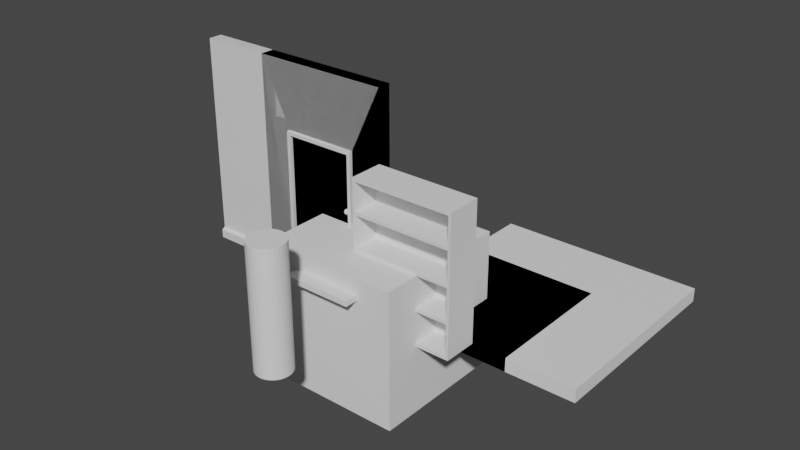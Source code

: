# Source: prototypes.blend  (saved by Blender 2.82.7; exported with 4.5.12 LTS)
import bpy
from mathutils import Matrix  # noqa: F401  (used for matrix-valued properties, if any)

bpy.ops.wm.read_factory_settings(use_empty=True)
scene = bpy.context.scene
scene.name = 'Scene'

# ---- collections
col_collection = bpy.data.collections.new('Collection'); scene.collection.children.link(col_collection)

# ---- materials (node trees are filled in below, after node groups)
mat_material = bpy.data.materials.new('Material')
mat_material.alpha_threshold = 0.0
mat_material.use_transparent_shadow = False
mat_material.line_color = (0.0, 0.0, 0.0, 1.0)
mat_material_001 = bpy.data.materials.new('Material.001')
mat_material_001.alpha_threshold = 0.0
mat_material_001.use_transparent_shadow = False
mat_material_001.line_color = (0.0, 0.0, 0.0, 1.0)
mat_material_002 = bpy.data.materials.new('Material.002')
mat_material_002.alpha_threshold = 0.0
mat_material_002.use_transparent_shadow = False
mat_material_002.line_color = (0.0, 0.0, 0.0, 1.0)

# ---- material node trees
mat_material.use_nodes = True; mat_material.node_tree.nodes.clear()
_N = mat_material.node_tree.nodes; _L = mat_material.node_tree.links
n0 = _N.new('ShaderNodeOutputMaterial'); n0.name = 'Material Output'; n0.location = (300, 300)
n1 = _N.new('ShaderNodeBsdfPrincipled'); n1.name = 'Principled BSDF'; n1.location = (10, 300)
n1.distribution = 'GGX'
n1.subsurface_method = 'BURLEY'
n1.inputs[2].default_value = 0.4
n1.inputs[3].default_value = 1.45
n1.inputs[27].default_value = (0.0, 0.0, 0.0, 1.0)
n1.inputs[28].default_value = 1.0
_L.new(n1.outputs[0], n0.inputs[0])
n0.is_active_output = True
mat_material_001.use_nodes = True; mat_material_001.node_tree.nodes.clear()
_N = mat_material_001.node_tree.nodes; _L = mat_material_001.node_tree.links
n0 = _N.new('ShaderNodeOutputMaterial'); n0.name = 'Material Output'; n0.location = (300, 300)
n1 = _N.new('ShaderNodeBsdfPrincipled'); n1.name = 'Principled BSDF'; n1.location = (10, 300)
n1.distribution = 'GGX'
n1.subsurface_method = 'BURLEY'
n1.inputs[2].default_value = 0.4
n1.inputs[3].default_value = 1.45
n1.inputs[27].default_value = (0.0, 0.0, 0.0, 1.0)
n1.inputs[28].default_value = 1.0
_L.new(n1.outputs[0], n0.inputs[0])
n0.is_active_output = True
mat_material_002.use_nodes = True; mat_material_002.node_tree.nodes.clear()
_N = mat_material_002.node_tree.nodes; _L = mat_material_002.node_tree.links
n0 = _N.new('ShaderNodeOutputMaterial'); n0.name = 'Material Output'; n0.location = (300, 300)
n1 = _N.new('ShaderNodeBsdfPrincipled'); n1.name = 'Principled BSDF'; n1.location = (10, 300)
n1.distribution = 'GGX'
n1.subsurface_method = 'BURLEY'
n1.inputs[2].default_value = 0.4
n1.inputs[3].default_value = 1.45
n1.inputs[27].default_value = (0.0, 0.0, 0.0, 1.0)
n1.inputs[28].default_value = 1.0
_L.new(n1.outputs[0], n0.inputs[0])
n0.is_active_output = True

# ---- world
world_world = bpy.data.worlds.new('World'); scene.world = world_world
world_world.use_nodes = True; world_world.node_tree.nodes.clear()
_N = world_world.node_tree.nodes; _L = world_world.node_tree.links
n0 = _N.new('ShaderNodeOutputWorld'); n0.name = 'World Output'; n0.location = (300, 300)
n1 = _N.new('ShaderNodeBackground'); n1.name = 'Background'; n1.location = (10, 300)
n1.inputs[0].default_value = (0.05088, 0.05088, 0.05088, 1.0)
_L.new(n1.outputs[0], n0.inputs[0])
n0.is_active_output = True
world_world.color = (0.05088, 0.05088, 0.05088)
world_world.use_sun_shadow = False
world_world.sun_shadow_jitter_overblur = 0.0

# ---- meshes
me_cube = bpy.data.meshes.new('Cube')
me_cube.from_pydata([(0.0, 0.2, 3.0), (0.0, 0.25, 0.0), (0.0, 0.0, 3.0), (0.0, -0.05, 0.0), (-3.0, 0.2, 3.0), (-3.0, 0.25, 0.0), (-3.0, 0.0, 3.0), (-3.0, -0.05, 0.0), (0.0, 0.2, 0.15), (-3.0, 0.0, 0.15), (0.0, 0.0, 0.15), (-3.0, 0.2, 0.15), (0.0, 0.25, 0.12), (0.0, -0.05, 0.12), (-3.0, 0.25, 0.12), (-3.0, -0.05, 0.12)], [], [(0, 4, 6, 2), (10, 2, 6, 9), (9, 6, 4, 11), (5, 1, 3, 7), (8, 0, 2, 10), (11, 4, 0, 8), (14, 11, 8, 12), (12, 8, 10, 13), (15, 9, 11, 14), (13, 10, 9, 15), (3, 13, 15, 7), (7, 15, 14, 5), (1, 12, 13, 3), (5, 14, 12, 1)])
_uv = me_cube.uv_layers.new(name='UVMap')
_uv.uv.foreach_set('vector', [0.625, 0.5, 0.875, 0.5, 0.875, 0.75, 0.625, 0.75, 0.375, 0.75, 0.625, 0.75, 0.625, 1.0, 0.375, 1.0, 0.375, 0.0, 0.625, 0.0, 0.625, 0.25, 0.375, 0.25, 0.125, 0.5, 0.375, 0.5, 0.375, 0.75, 0.125, 0.75, 0.375, 0.5, 0.625, 0.5, 0.625, 0.75, 0.375, 0.75, 0.375, 0.25, 0.625, 0.25, 0.625, 0.5, 0.375, 0.5, 0.375, 0.25, 0.375, 0.25, 0.375, 0.5, 0.375, 0.5, 0.375, 0.5, 0.375, 0.5, 0.375, 0.75, 0.375, 0.75, 0.375, 0.0, 0.375, 0.0, 0.375, 0.25, 0.375, 0.25, 0.375, 0.75, 0.375, 0.75, 0.375, 1.0, 0.375, 1.0, 0.375, 0.75, 0.375, 0.75, 0.375, 1.0, 0.375, 1.0, 0.375, 0.0, 0.375, 0.0, 0.375, 0.25, 0.375, 0.25, 0.375, 0.5, 0.375, 0.5, 0.375, 0.75, 0.375, 0.75, 0.375, 0.25, 0.375, 0.25, 0.375, 0.5, 0.375, 0.5])
me_cube.materials.append(mat_material)
me_cube.use_remesh_preserve_volume = False
me_cube.use_remesh_preserve_attributes = False
me_cube.use_mirror_vertex_groups = False
me_cube.update()
me_cube_001 = bpy.data.meshes.new('Cube.001')
me_cube_001.from_pydata([(0.0, 0.0, -0.2), (0.0, 0.0, 0.0), (0.0, 2.0, -0.2), (0.0, 2.0, 0.0), (2.0, 0.0, -0.2), (2.0, 0.0, 0.0), (2.0, 2.0, -0.2), (2.0, 2.0, 0.0)], [], [(0, 1, 3, 2), (2, 3, 7, 6), (6, 7, 5, 4), (4, 5, 1, 0), (2, 6, 4, 0), (7, 3, 1, 5)])
_uv = me_cube_001.uv_layers.new(name='UVMap')
_uv.uv.foreach_set('vector', [0.375, 0.0, 0.625, 0.0, 0.625, 0.25, 0.375, 0.25, 0.375, 0.25, 0.625, 0.25, 0.625, 0.5, 0.375, 0.5, 0.375, 0.5, 0.625, 0.5, 0.625, 0.75, 0.375, 0.75, 0.375, 0.75, 0.625, 0.75, 0.625, 1.0, 0.375, 1.0, 0.125, 0.5, 0.375, 0.5, 0.375, 0.75, 0.125, 0.75, 0.625, 0.5, 0.875, 0.5, 0.875, 0.75, 0.625, 0.75])
me_cube_001.use_remesh_fix_poles = True
me_cube_001.use_remesh_preserve_attributes = False
me_cube_001.use_mirror_vertex_groups = False
me_cube_001.update()
me_cube_002 = bpy.data.meshes.new('Cube.002')
me_cube_002.from_pydata([(0.0, 0.0, -0.2), (0.0, 0.0, 0.0), (0.0, 3.0, -0.2), (0.0, 3.0, 0.0), (3.0, 0.0, -0.2), (3.0, 0.0, 0.0), (3.0, 3.0, -0.2), (3.0, 3.0, 0.0)], [], [(0, 1, 3, 2), (2, 3, 7, 6), (6, 7, 5, 4), (4, 5, 1, 0), (2, 6, 4, 0), (7, 3, 1, 5)])
_uv = me_cube_002.uv_layers.new(name='UVMap')
_uv.uv.foreach_set('vector', [0.375, 0.0, 0.625, 0.0, 0.625, 0.25, 0.375, 0.25, 0.375, 0.25, 0.625, 0.25, 0.625, 0.5, 0.375, 0.5, 0.375, 0.5, 0.625, 0.5, 0.625, 0.75, 0.375, 0.75, 0.375, 0.75, 0.625, 0.75, 0.625, 1.0, 0.375, 1.0, 0.125, 0.5, 0.375, 0.5, 0.375, 0.75, 0.125, 0.75, 0.625, 0.5, 0.875, 0.5, 0.875, 0.75, 0.625, 0.75])
me_cube_002.use_remesh_fix_poles = True
me_cube_002.use_remesh_preserve_attributes = False
me_cube_002.use_mirror_vertex_groups = False
me_cube_002.update()
me_cube_003 = bpy.data.meshes.new('Cube.003')
me_cube_003.from_pydata([(0.0, 0.2, 3.0), (0.0, 0.25, 0.0), (0.0, 0.0, 3.0), (0.0, -0.05, 0.0), (-2.0, 0.2, 3.0), (-2.0, 0.25, 0.0), (-2.0, 0.0, 3.0), (-2.0, -0.05, 0.0), (0.0, 0.2, 0.15), (-2.0, 0.0, 0.15), (0.0, 0.0, 0.15), (-2.0, 0.2, 0.15), (0.0, 0.25, 0.12), (0.0, -0.05, 0.12), (-2.0, 0.25, 0.12), (-2.0, -0.05, 0.12)], [], [(0, 4, 6, 2), (10, 2, 6, 9), (9, 6, 4, 11), (5, 1, 3, 7), (8, 0, 2, 10), (11, 4, 0, 8), (14, 11, 8, 12), (12, 8, 10, 13), (15, 9, 11, 14), (13, 10, 9, 15), (3, 13, 15, 7), (7, 15, 14, 5), (1, 12, 13, 3), (5, 14, 12, 1)])
_uv = me_cube_003.uv_layers.new(name='UVMap')
_uv.uv.foreach_set('vector', [0.625, 0.5, 0.875, 0.5, 0.875, 0.75, 0.625, 0.75, 0.375, 0.75, 0.625, 0.75, 0.625, 1.0, 0.375, 1.0, 0.375, 0.0, 0.625, 0.0, 0.625, 0.25, 0.375, 0.25, 0.125, 0.5, 0.375, 0.5, 0.375, 0.75, 0.125, 0.75, 0.375, 0.5, 0.625, 0.5, 0.625, 0.75, 0.375, 0.75, 0.375, 0.25, 0.625, 0.25, 0.625, 0.5, 0.375, 0.5, 0.375, 0.25, 0.375, 0.25, 0.375, 0.5, 0.375, 0.5, 0.375, 0.5, 0.375, 0.5, 0.375, 0.75, 0.375, 0.75, 0.375, 0.0, 0.375, 0.0, 0.375, 0.25, 0.375, 0.25, 0.375, 0.75, 0.375, 0.75, 0.375, 1.0, 0.375, 1.0, 0.375, 0.75, 0.375, 0.75, 0.375, 1.0, 0.375, 1.0, 0.375, 0.0, 0.375, 0.0, 0.375, 0.25, 0.375, 0.25, 0.375, 0.5, 0.375, 0.5, 0.375, 0.75, 0.375, 0.75, 0.375, 0.25, 0.375, 0.25, 0.375, 0.5, 0.375, 0.5])
me_cube_003.materials.append(mat_material_001)
me_cube_003.use_remesh_preserve_volume = False
me_cube_003.use_remesh_preserve_attributes = False
me_cube_003.use_mirror_vertex_groups = False
me_cube_003.update()
me_cube_004 = bpy.data.meshes.new('Cube.004')
me_cube_004.from_pydata([(0.0, 0.25, 0.0), (0.0, 0.0, 3.0), (0.0, -0.05, 0.0), (-2.0, 0.2, 3.0), (-2.0, 0.25, 0.0), (-2.0, 0.0, 3.0), (-2.0, -0.05, 0.0), (0.0, 0.2, 3.0), (-1.5, 0.25, 0.0), (-1.55, 0.2, 2.05), (-0.45, 0.2, 2.05), (-0.45, 0.0, 2.05), (-1.55, -7.451e-09, 2.05), (-0.5, -0.05, 2.0), (-1.5, -0.05, 2.0), (-0.45, -0.05, 2.05), (-1.55, -0.05, 2.05), (-0.5, 0.25, 0.0), (-1.5, 0.25, 2.0), (-0.5, 0.25, 2.0), (-1.55, 0.25, 2.05), (-0.45, 0.25, 2.05), (0.0, 0.2, 0.15), (0.0, 0.0, 0.15), (-0.45, 0.2, 0.15), (-0.45, 0.0, 0.15), (-0.5, -0.05, 0.0), (-0.45, 0.25, 0.12), (-2.0, 0.2, 0.15), (-2.0, 0.0, 0.15), (-1.55, -7.451e-09, 0.15), (-1.55, 0.2, 0.15), (-1.5, -0.05, 0.0), (-1.55, -0.05, 0.12), (-1.55, 0.25, 0.12), (0.0, 0.25, 0.12), (0.0, -0.05, 0.12), (-0.45, -0.05, 0.12), (-2.0, 0.25, 0.12), (-2.0, -0.05, 0.12)], [], [(17, 0, 2, 26), (32, 8, 18, 14), (7, 3, 5, 1), (26, 13, 19, 17), (24, 10, 7, 22), (22, 7, 1, 23), (29, 5, 3, 28), (30, 12, 5, 29), (28, 3, 9, 31), (4, 8, 32, 6), (31, 9, 20, 34), (23, 1, 11, 25), (3, 7, 10, 9), (1, 5, 12, 11), (15, 16, 14, 13), (37, 15, 13, 26), (32, 14, 16, 33), (11, 12, 16, 15), (25, 11, 15, 37), (20, 21, 19, 18), (34, 20, 18, 8), (17, 19, 21, 27), (9, 10, 21, 20), (10, 24, 27, 21), (36, 23, 25, 37), (35, 22, 23, 36), (27, 24, 22, 35), (12, 30, 33, 16), (38, 28, 31, 34), (33, 30, 29, 39), (39, 29, 28, 38), (19, 13, 14, 18), (17, 27, 35, 0), (0, 35, 36, 2), (2, 36, 37, 26), (6, 39, 38, 4), (32, 33, 39, 6), (4, 38, 34, 8)])
_uv = me_cube_004.uv_layers.new(name='UVMap')
_uv.uv.foreach_set('vector', [0.3125, 0.5, 0.375, 0.5, 0.375, 0.75, 0.3125, 0.75, 0.375, 0.9375, 0.1875, 0.5, 0.5515, 0.3125, 0.5515, 0.9375, 0.625, 0.5, 0.875, 0.5, 0.875, 0.75, 0.625, 0.75, 0.375, 0.8125, 0.5515, 0.8125, 0.5515, 0.4375, 0.3125, 0.5, 0.375, 0.4375, 0.5515, 0.4375, 0.625, 0.5, 0.375, 0.5, 0.375, 0.5, 0.625, 0.5, 0.625, 0.75, 0.375, 0.75, 0.375, 0.0, 0.625, 0.0, 0.625, 0.25, 0.375, 0.25, 0.375, 0.9375, 0.5515, 0.9375, 0.625, 1.0, 0.375, 1.0, 0.375, 0.25, 0.625, 0.25, 0.5515, 0.3125, 0.375, 0.3125, 0.125, 0.5, 0.1875, 0.5, 0.1875, 0.75, 0.125, 0.75, 0.375, 0.3125, 0.5515, 0.3125, 0.5515, 0.3125, 0.375, 0.3125, 0.375, 0.75, 0.625, 0.75, 0.5515, 0.8125, 0.375, 0.8125, 0.625, 0.25, 0.625, 0.5, 0.5515, 0.4375, 0.5515, 0.3125, 0.625, 0.75, 0.625, 1.0, 0.5515, 0.9375, 0.5515, 0.8125, 0.5515, 0.8125, 0.5515, 0.9375, 0.5515, 0.9375, 0.5515, 0.8125, 0.375, 0.8125, 0.5515, 0.8125, 0.5515, 0.8125, 0.375, 0.8125, 0.375, 0.9375, 0.5515, 0.9375, 0.5515, 0.9375, 0.375, 0.9375, 0.5515, 0.8125, 0.5515, 0.9375, 0.5515, 0.9375, 0.5515, 0.8125, 0.375, 0.8125, 0.5515, 0.8125, 0.5515, 0.8125, 0.375, 0.8125, 0.5515, 0.3125, 0.5515, 0.4375, 0.5515, 0.4375, 0.5515, 0.3125, 0.375, 0.3125, 0.5515, 0.3125, 0.5515, 0.3125, 0.375, 0.3125, 0.375, 0.4375, 0.5515, 0.4375, 0.5515, 0.4375, 0.375, 0.4375, 0.5515, 0.3125, 0.5515, 0.4375, 0.5515, 0.4375, 0.5515, 0.3125, 0.5515, 0.4375, 0.375, 0.4375, 0.375, 0.4375, 0.5515, 0.4375, 0.375, 0.75, 0.375, 0.75, 0.375, 0.8125, 0.375, 0.8125, 0.375, 0.5, 0.375, 0.5, 0.375, 0.75, 0.375, 0.75, 0.375, 0.4375, 0.375, 0.4375, 0.375, 0.5, 0.375, 0.5, 0.5515, 0.9375, 0.375, 0.9375, 0.375, 0.9375, 0.5515, 0.9375, 0.375, 0.25, 0.375, 0.25, 0.375, 0.3125, 0.375, 0.3125, 0.375, 0.9375, 0.375, 0.9375, 0.375, 1.0, 0.375, 1.0, 0.375, 0.0, 0.375, 0.0, 0.375, 0.25, 0.375, 0.25, 0.5515, 0.4375, 0.5515, 0.8125, 0.5515, 0.9375, 0.5515, 0.3125, 0.375, 0.4375, 0.375, 0.4375, 0.375, 0.5, 0.375, 0.5, 0.375, 0.5, 0.375, 0.5, 0.375, 0.75, 0.375, 0.75, 0.375, 0.75, 0.375, 0.75, 0.375, 0.8125, 0.375, 0.8125, 0.375, 0.0, 0.375, 0.0, 0.375, 0.25, 0.375, 0.25, 0.375, 0.9375, 0.375, 0.9375, 0.375, 1.0, 0.375, 1.0, 0.375, 0.25, 0.375, 0.25, 0.375, 0.3125, 0.375, 0.3125])
me_cube_004.materials.append(mat_material_002)
me_cube_004.use_remesh_preserve_volume = False
me_cube_004.use_remesh_preserve_attributes = False
me_cube_004.use_mirror_vertex_groups = False
me_cube_004.update()
me_cube_005 = bpy.data.meshes.new('Cube.005')
me_cube_005.from_pydata([(0.0, -0.5, 0.0), (0.0, -0.5, 2.0), (0.0, 0.0, 0.0), (0.0, 0.0, 2.0), (1.5, -0.5, 0.0), (1.5, -0.5, 2.0), (1.5, 0.0, 0.0), (1.5, 0.0, 2.0), (1.463, 0.0, 0.0), (0.0375, 0.0, 0.0), (0.0375, 0.0, 2.0), (1.462, 0.0, 2.0), (0.0375, -0.5, 0.0), (1.462, -0.5, 0.0), (1.463, -0.5, 2.0), (0.0375, -0.5, 2.0), (1.463, -0.5, 1.95), (1.463, -0.5, 1.5), (1.463, -0.5, 1.05), (1.463, -0.5, 1.0), (1.463, -0.5, 0.55), (1.463, -0.5, 0.5), (1.462, -0.5, 0.05), (0.0375, -0.5, 1.95), (0.0375, -0.5, 1.5), (0.0375, -0.5, 1.05), (0.0375, -0.5, 1.0), (0.0375, -0.5, 0.55), (0.0375, -0.5, 0.5), (0.0375, -0.5, 0.05), (0.0375, 0.0, 1.95), (0.0375, 0.0, 0.05), (1.462, 0.0, 1.95), (1.463, 0.0, 0.05), (1.463, -0.5, 1.55), (0.0375, -0.5, 1.55), (1.463, -0.125, 1.5), (1.463, -0.125, 1.05), (1.463, -0.125, 1.0), (1.463, -0.125, 0.55), (1.463, -0.125, 0.5), (1.462, -0.125, 0.05), (0.0375, -0.125, 1.5), (0.0375, -0.125, 1.05), (0.0375, -0.125, 1.0), (0.0375, -0.125, 0.55), (0.0375, -0.125, 0.5), (0.0375, -0.125, 0.05), (1.463, -0.125, 1.95), (0.0375, -0.125, 1.95), (1.463, -0.125, 1.55), (0.0375, -0.125, 1.55)], [], [(4, 5, 14, 16, 34, 17, 18, 19, 20, 21, 22, 13), (8, 6, 4, 13), (10, 3, 1, 15), (7, 11, 14, 5), (11, 10, 15, 14), (2, 9, 12, 0), (9, 8, 13, 12), (16, 14, 15, 23), (30, 10, 11, 32), (9, 31, 33, 8), (2, 3, 10, 30, 31, 9), (13, 22, 29, 12), (16, 23, 49, 48), (21, 20, 27, 28), (26, 27, 45, 44), (19, 18, 25, 26), (17, 24, 42, 36), (18, 17, 36, 37), (6, 7, 5, 4), (12, 29, 28, 27, 26, 25, 24, 35, 23, 15, 1, 0), (33, 32, 11, 7, 6, 8), (0, 1, 3, 2), (31, 30, 32, 33), (17, 34, 35, 24), (41, 40, 46, 47), (39, 38, 44, 45), (37, 36, 42, 43), (50, 48, 49, 51), (20, 19, 38, 39), (29, 22, 41, 47), (28, 29, 47, 46), (22, 21, 40, 41), (21, 28, 46, 40), (34, 16, 48, 50), (27, 20, 39, 45), (23, 35, 51, 49), (19, 26, 44, 38), (35, 34, 50, 51), (24, 25, 43, 42), (25, 18, 37, 43)])
_uv = me_cube_005.uv_layers.new(name='UVMap')
_uv.uv.foreach_set('vector', [0.375, 0.75, 0.625, 0.75, 0.625, 0.75, 0.625, 0.75, 0.5625, 0.75, 0.5625, 0.75, 0.5, 0.75, 0.5, 0.75, 0.4375, 0.75, 0.4375, 0.75, 0.375, 0.75, 0.375, 0.75, 0.375, 0.5, 0.375, 0.5, 0.375, 0.75, 0.375, 0.75, 0.7867, 0.5, 0.875, 0.5, 0.875, 0.75, 0.7867, 0.75, 0.625, 0.5, 0.625, 0.5, 0.625, 0.75, 0.625, 0.75, 0.625, 0.5, 0.7867, 0.5, 0.7867, 0.75, 0.625, 0.75, 0.125, 0.5, 0.2133, 0.5, 0.2133, 0.75, 0.125, 0.75, 0.2133, 0.5, 0.375, 0.5, 0.375, 0.75, 0.2133, 0.75, 0.625, 0.75, 0.625, 0.75, 0.625, 0.9117, 0.625, 0.9117, 0.625, 0.3383, 0.625, 0.3383, 0.625, 0.5, 0.625, 0.5, 0.375, 0.3383, 0.375, 0.3383, 0.375, 0.5, 0.375, 0.5, 0.375, 0.25, 0.625, 0.25, 0.625, 0.3383, 0.625, 0.3383, 0.375, 0.3383, 0.375, 0.3383, 0.375, 0.75, 0.375, 0.75, 0.375, 0.9117, 0.375, 0.9117, 0.625, 0.75, 0.625, 0.9117, 0.625, 0.9117, 0.625, 0.75, 0.4375, 0.75, 0.4375, 0.75, 0.4375, 0.9117, 0.4375, 0.9117, 0.5, 0.9117, 0.4375, 0.9117, 0.4375, 0.9117, 0.5, 0.9117, 0.5, 0.75, 0.5, 0.75, 0.5, 0.9117, 0.5, 0.9117, 0.5625, 0.75, 0.5625, 0.9117, 0.5625, 0.9117, 0.5625, 0.75, 0.5, 0.75, 0.5625, 0.75, 0.5625, 0.75, 0.5, 0.75, 0.375, 0.5, 0.625, 0.5, 0.625, 0.75, 0.375, 0.75, 0.375, 0.9117, 0.375, 0.9117, 0.4375, 0.9117, 0.4375, 0.9117, 0.5, 0.9117, 0.5, 0.9117, 0.5625, 0.9117, 0.5625, 0.9117, 0.625, 0.9117, 0.625, 0.9117, 0.625, 1.0, 0.375, 1.0, 0.375, 0.5, 0.625, 0.5, 0.625, 0.5, 0.625, 0.5, 0.375, 0.5, 0.375, 0.5, 0.375, 0.0, 0.625, 0.0, 0.625, 0.25, 0.375, 0.25, 0.375, 0.3383, 0.625, 0.3383, 0.625, 0.5, 0.375, 0.5, 0.5625, 0.75, 0.5625, 0.75, 0.5625, 0.9117, 0.5625, 0.9117, 0.375, 0.75, 0.4375, 0.75, 0.4375, 0.9117, 0.375, 0.9117, 0.4375, 0.75, 0.5, 0.75, 0.5, 0.9117, 0.4375, 0.9117, 0.5, 0.75, 0.5625, 0.75, 0.5625, 0.9117, 0.5, 0.9117, 0.5625, 0.75, 0.625, 0.75, 0.625, 0.9117, 0.5625, 0.9117, 0.4375, 0.75, 0.5, 0.75, 0.5, 0.75, 0.4375, 0.75, 0.375, 0.9117, 0.375, 0.75, 0.375, 0.75, 0.375, 0.9117, 0.4375, 0.9117, 0.375, 0.9117, 0.375, 0.9117, 0.4375, 0.9117, 0.375, 0.75, 0.4375, 0.75, 0.4375, 0.75, 0.375, 0.75, 0.4375, 0.75, 0.4375, 0.9117, 0.4375, 0.9117, 0.4375, 0.75, 0.5625, 0.75, 0.625, 0.75, 0.625, 0.75, 0.5625, 0.75, 0.4375, 0.9117, 0.4375, 0.75, 0.4375, 0.75, 0.4375, 0.9117, 0.625, 0.9117, 0.5625, 0.9117, 0.5625, 0.9117, 0.625, 0.9117, 0.5, 0.75, 0.5, 0.9117, 0.5, 0.9117, 0.5, 0.75, 0.5625, 0.9117, 0.5625, 0.75, 0.5625, 0.75, 0.5625, 0.9117, 0.5625, 0.9117, 0.5, 0.9117, 0.5, 0.9117, 0.5625, 0.9117, 0.5, 0.9117, 0.5, 0.75, 0.5, 0.75, 0.5, 0.9117])
me_cube_005.use_remesh_fix_poles = True
me_cube_005.use_remesh_preserve_attributes = False
me_cube_005.use_mirror_vertex_groups = False
me_cube_005.update()
me_cylinder = bpy.data.meshes.new('Cylinder')
me_cylinder.from_pydata([(0.0, 1.0, 0.0), (0.0, 1.0, 2.0), (0.1951, 0.9808, 0.0), (0.1951, 0.9808, 2.0), (0.3827, 0.9239, 0.0), (0.3827, 0.9239, 2.0), (0.5556, 0.8315, 0.0), (0.5556, 0.8315, 2.0), (0.7071, 0.7071, 0.0), (0.7071, 0.7071, 2.0), (0.8315, 0.5556, 0.0), (0.8315, 0.5556, 2.0), (0.9239, 0.3827, 0.0), (0.9239, 0.3827, 2.0), (0.9808, 0.1951, 0.0), (0.9808, 0.1951, 2.0), (1.0, 7.55e-08, 0.0), (1.0, 7.55e-08, 2.0), (0.9808, -0.1951, 0.0), (0.9808, -0.1951, 2.0), (0.9239, -0.3827, 0.0), (0.9239, -0.3827, 2.0), (0.8315, -0.5556, 0.0), (0.8315, -0.5556, 2.0), (0.7071, -0.7071, 0.0), (0.7071, -0.7071, 2.0), (0.5556, -0.8315, 0.0), (0.5556, -0.8315, 2.0), (0.3827, -0.9239, 0.0), (0.3827, -0.9239, 2.0), (0.1951, -0.9808, 0.0), (0.1951, -0.9808, 2.0), (-3.258e-07, -1.0, 0.0), (-3.258e-07, -1.0, 2.0), (-0.1951, -0.9808, 0.0), (-0.1951, -0.9808, 2.0), (-0.3827, -0.9239, 0.0), (-0.3827, -0.9239, 2.0), (-0.5556, -0.8315, 0.0), (-0.5556, -0.8315, 2.0), (-0.7071, -0.7071, 0.0), (-0.7071, -0.7071, 2.0), (-0.8315, -0.5556, 0.0), (-0.8315, -0.5556, 2.0), (-0.9239, -0.3827, 0.0), (-0.9239, -0.3827, 2.0), (-0.9808, -0.1951, 0.0), (-0.9808, -0.1951, 2.0), (-1.0, 9.656e-07, 0.0), (-1.0, 9.656e-07, 2.0), (-0.9808, 0.1951, 0.0), (-0.9808, 0.1951, 2.0), (-0.9239, 0.3827, 0.0), (-0.9239, 0.3827, 2.0), (-0.8315, 0.5556, 0.0), (-0.8315, 0.5556, 2.0), (-0.7071, 0.7071, 0.0), (-0.7071, 0.7071, 2.0), (-0.5556, 0.8315, 0.0), (-0.5556, 0.8315, 2.0), (-0.3827, 0.9239, 0.0), (-0.3827, 0.9239, 2.0), (-0.1951, 0.9808, 0.0), (-0.1951, 0.9808, 2.0)], [], [(0, 1, 3, 2), (2, 3, 5, 4), (4, 5, 7, 6), (6, 7, 9, 8), (8, 9, 11, 10), (10, 11, 13, 12), (12, 13, 15, 14), (14, 15, 17, 16), (16, 17, 19, 18), (18, 19, 21, 20), (20, 21, 23, 22), (22, 23, 25, 24), (24, 25, 27, 26), (26, 27, 29, 28), (28, 29, 31, 30), (30, 31, 33, 32), (32, 33, 35, 34), (34, 35, 37, 36), (36, 37, 39, 38), (38, 39, 41, 40), (40, 41, 43, 42), (42, 43, 45, 44), (44, 45, 47, 46), (46, 47, 49, 48), (48, 49, 51, 50), (50, 51, 53, 52), (52, 53, 55, 54), (54, 55, 57, 56), (56, 57, 59, 58), (58, 59, 61, 60), (3, 1, 63, 61, 59, 57, 55, 53, 51, 49, 47, 45, 43, 41, 39, 37, 35, 33, 31, 29, 27, 25, 23, 21, 19, 17, 15, 13, 11, 9, 7, 5), (60, 61, 63, 62), (62, 63, 1, 0), (0, 2, 4, 6, 8, 10, 12, 14, 16, 18, 20, 22, 24, 26, 28, 30, 32, 34, 36, 38, 40, 42, 44, 46, 48, 50, 52, 54, 56, 58, 60, 62)])
_uv = me_cylinder.uv_layers.new(name='UVMap')
_uv.uv.foreach_set('vector', [1.0, 0.5, 1.0, 1.0, 0.9688, 1.0, 0.9688, 0.5, 0.9688, 0.5, 0.9688, 1.0, 0.9375, 1.0, 0.9375, 0.5, 0.9375, 0.5, 0.9375, 1.0, 0.9062, 1.0, 0.9062, 0.5, 0.9062, 0.5, 0.9062, 1.0, 0.875, 1.0, 0.875, 0.5, 0.875, 0.5, 0.875, 1.0, 0.8438, 1.0, 0.8438, 0.5, 0.8438, 0.5, 0.8438, 1.0, 0.8125, 1.0, 0.8125, 0.5, 0.8125, 0.5, 0.8125, 1.0, 0.7812, 1.0, 0.7812, 0.5, 0.7812, 0.5, 0.7812, 1.0, 0.75, 1.0, 0.75, 0.5, 0.75, 0.5, 0.75, 1.0, 0.7188, 1.0, 0.7188, 0.5, 0.7188, 0.5, 0.7188, 1.0, 0.6875, 1.0, 0.6875, 0.5, 0.6875, 0.5, 0.6875, 1.0, 0.6562, 1.0, 0.6562, 0.5, 0.6562, 0.5, 0.6562, 1.0, 0.625, 1.0, 0.625, 0.5, 0.625, 0.5, 0.625, 1.0, 0.5938, 1.0, 0.5938, 0.5, 0.5938, 0.5, 0.5938, 1.0, 0.5625, 1.0, 0.5625, 0.5, 0.5625, 0.5, 0.5625, 1.0, 0.5312, 1.0, 0.5312, 0.5, 0.5312, 0.5, 0.5312, 1.0, 0.5, 1.0, 0.5, 0.5, 0.5, 0.5, 0.5, 1.0, 0.4688, 1.0, 0.4688, 0.5, 0.4688, 0.5, 0.4688, 1.0, 0.4375, 1.0, 0.4375, 0.5, 0.4375, 0.5, 0.4375, 1.0, 0.4062, 1.0, 0.4062, 0.5, 0.4062, 0.5, 0.4062, 1.0, 0.375, 1.0, 0.375, 0.5, 0.375, 0.5, 0.375, 1.0, 0.3438, 1.0, 0.3438, 0.5, 0.3438, 0.5, 0.3438, 1.0, 0.3125, 1.0, 0.3125, 0.5, 0.3125, 0.5, 0.3125, 1.0, 0.2812, 1.0, 0.2812, 0.5, 0.2812, 0.5, 0.2812, 1.0, 0.25, 1.0, 0.25, 0.5, 0.25, 0.5, 0.25, 1.0, 0.2188, 1.0, 0.2188, 0.5, 0.2188, 0.5, 0.2188, 1.0, 0.1875, 1.0, 0.1875, 0.5, 0.1875, 0.5, 0.1875, 1.0, 0.1562, 1.0, 0.1562, 0.5, 0.1562, 0.5, 0.1562, 1.0, 0.125, 1.0, 0.125, 0.5, 0.125, 0.5, 0.125, 1.0, 0.09375, 1.0, 0.09375, 0.5, 0.09375, 0.5, 0.09375, 1.0, 0.0625, 1.0, 0.0625, 0.5, 0.2968, 0.4854, 0.25, 0.49, 0.2032, 0.4854, 0.1582, 0.4717, 0.1167, 0.4496, 0.08029, 0.4197, 0.05045, 0.3833, 0.02827, 0.3418, 0.01461, 0.2968, 0.01, 0.25, 0.01461, 0.2032, 0.02827, 0.1582, 0.05045, 0.1167, 0.08029, 0.08029, 0.1167, 0.05045, 0.1582, 0.02827, 0.2032, 0.01461, 0.25, 0.01, 0.2968, 0.01461, 0.3418, 0.02827, 0.3833, 0.05045, 0.4197, 0.08029, 0.4496, 0.1167, 0.4717, 0.1582, 0.4854, 0.2032, 0.49, 0.25, 0.4854, 0.2968, 0.4717, 0.3418, 0.4496, 0.3833, 0.4197, 0.4197, 0.3833, 0.4496, 0.3418, 0.4717, 0.0625, 0.5, 0.0625, 1.0, 0.03125, 1.0, 0.03125, 0.5, 0.03125, 0.5, 0.03125, 1.0, 0.0, 1.0, 0.0, 0.5, 0.75, 0.49, 0.7968, 0.4854, 0.8418, 0.4717, 0.8833, 0.4496, 0.9197, 0.4197, 0.9496, 0.3833, 0.9717, 0.3418, 0.9854, 0.2968, 0.99, 0.25, 0.9854, 0.2032, 0.9717, 0.1582, 0.9496, 0.1167, 0.9197, 0.08029, 0.8833, 0.05045, 0.8418, 0.02827, 0.7968, 0.01461, 0.75, 0.01, 0.7032, 0.01461, 0.6582, 0.02827, 0.6167, 0.05045, 0.5803, 0.08029, 0.5504, 0.1167, 0.5283, 0.1582, 0.5146, 0.2032, 0.51, 0.25, 0.5146, 0.2968, 0.5283, 0.3418, 0.5504, 0.3833, 0.5803, 0.4197, 0.6167, 0.4496, 0.6582, 0.4717, 0.7032, 0.4854])
me_cylinder.use_remesh_fix_poles = True
me_cylinder.use_remesh_preserve_attributes = False
me_cylinder.use_mirror_vertex_groups = False
me_cylinder.update()
me_cube_006 = bpy.data.meshes.new('Cube.006')
me_cube_006.from_pydata([(-1.0, -1.0, -1.0), (-1.0, -1.0, 1.0), (-1.0, 1.0, -1.0), (-1.0, 1.0, 1.0), (1.0, -1.0, -1.0), (1.0, -1.0, 1.0), (1.0, 1.0, -1.0), (1.0, 1.0, 1.0)], [], [(0, 1, 3, 2), (2, 3, 7, 6), (6, 7, 5, 4), (4, 5, 1, 0), (2, 6, 4, 0), (7, 3, 1, 5)])
_uv = me_cube_006.uv_layers.new(name='UVMap')
_uv.uv.foreach_set('vector', [0.375, 0.0, 0.625, 0.0, 0.625, 0.25, 0.375, 0.25, 0.375, 0.25, 0.625, 0.25, 0.625, 0.5, 0.375, 0.5, 0.375, 0.5, 0.625, 0.5, 0.625, 0.75, 0.375, 0.75, 0.375, 0.75, 0.625, 0.75, 0.625, 1.0, 0.375, 1.0, 0.125, 0.5, 0.375, 0.5, 0.375, 0.75, 0.125, 0.75, 0.625, 0.5, 0.875, 0.5, 0.875, 0.75, 0.625, 0.75])
me_cube_006.use_remesh_fix_poles = True
me_cube_006.use_remesh_preserve_attributes = False
me_cube_006.use_mirror_vertex_groups = False
me_cube_006.update()
me_cube_008 = bpy.data.meshes.new('Cube.008')
me_cube_008.from_pydata([(0.0, 0.0, 0.0), (0.0, 0.25, 0.25), (0.25, 0.25, 0.25), (0.25, 0.0, 0.0), (0.0, 0.0, 0.25), (0.25, 0.25, 0.0), (0.25, 0.2083, 0.04167), (0.25, 0.04167, 0.04167), (0.25, 0.2083, 0.2083), (0.25, 0.04167, 0.2083), (0.0, 0.04167, 0.04167), (0.0, 0.2083, 0.04167), (0.0, 0.04167, 0.2083), (0.0, 0.2083, 0.2083), (0.0, 0.25, 0.0), (0.25, 0.0, 0.25), (0.2083, 0.0, 0.04167), (0.04167, 0.0, 0.04167), (0.2083, 0.0, 0.2083), (0.04167, 0.0, 0.2083), (0.04167, 0.25, 0.04167), (0.2083, 0.25, 0.04167), (0.04167, 0.25, 0.2083), (0.2083, 0.25, 0.2083), (0.04167, 0.2083, 0.25), (0.2083, 0.2083, 0.25), (0.04167, 0.04167, 0.25), (0.2083, 0.04167, 0.25), (0.2083, 0.2083, 0.0), (0.04167, 0.2083, 0.0), (0.2083, 0.04167, 0.0), (0.04167, 0.04167, 0.0), (0.2375, 0.2, 0.05), (0.2375, 0.05, 0.05), (0.2375, 0.2, 0.2), (0.2375, 0.05, 0.2), (0.0125, 0.05, 0.05), (0.0125, 0.2, 0.05), (0.0125, 0.05, 0.2), (0.0125, 0.2, 0.2), (0.2, 0.0125, 0.05), (0.05, 0.0125, 0.05), (0.2, 0.0125, 0.2), (0.05, 0.0125, 0.2), (0.05, 0.2375, 0.05), (0.2, 0.2375, 0.05), (0.05, 0.2375, 0.2), (0.2, 0.2375, 0.2), (0.05, 0.2, 0.2375), (0.2, 0.2, 0.2375), (0.05, 0.05, 0.2375), (0.2, 0.05, 0.2375), (0.2, 0.2, 0.0125), (0.05, 0.2, 0.0125), (0.2, 0.05, 0.0125), (0.05, 0.05, 0.0125)], [], [(17, 19, 4, 0), (7, 9, 15, 3), (21, 23, 2, 5), (11, 13, 1, 14), (0, 4, 12, 10), (28, 30, 54, 52), (0, 10, 11, 14), (5, 2, 8, 6), (20, 22, 46, 44), (5, 6, 7, 3), (24, 1, 4, 26), (28, 5, 3, 30), (8, 2, 15, 9), (12, 4, 1, 13), (14, 29, 31, 0), (25, 24, 48, 49), (14, 5, 28, 29), (2, 25, 27, 15), (31, 29, 53, 55), (2, 1, 24, 25), (14, 1, 22, 20), (17, 16, 40, 41), (14, 20, 21, 5), (3, 15, 18, 16), (8, 9, 35, 34), (3, 16, 17, 0), (27, 26, 4, 15), (31, 30, 3, 0), (18, 15, 4, 19), (22, 1, 2, 23), (36, 38, 39, 37), (32, 34, 35, 33), (53, 52, 54, 55), (49, 48, 50, 51), (44, 46, 47, 45), (40, 42, 43, 41), (6, 8, 34, 32), (11, 10, 36, 37), (23, 21, 45, 47), (18, 19, 43, 42), (9, 7, 33, 35), (26, 27, 51, 50), (12, 13, 39, 38), (21, 20, 44, 45), (27, 25, 49, 51), (29, 28, 52, 53), (10, 12, 38, 36), (16, 18, 42, 40), (7, 6, 32, 33), (24, 26, 50, 48), (13, 11, 37, 39), (19, 17, 41, 43), (22, 23, 47, 46), (30, 31, 55, 54)])
_uv = me_cube_008.uv_layers.new(name='UVMap')
_uv.uv.foreach_set('vector', [0.4583, 0.9167, 0.5417, 0.9167, 0.625, 1.0, 0.375, 1.0, 0.4583, 0.6667, 0.5417, 0.6667, 0.625, 0.75, 0.375, 0.75, 0.4583, 0.4167, 0.5417, 0.4167, 0.625, 0.5, 0.375, 0.5, 0.4583, 0.1667, 0.5417, 0.1667, 0.625, 0.25, 0.375, 0.25, 0.375, 0.0, 0.625, 0.0, 0.5417, 0.08333, 0.4583, 0.08333, 0.2917, 0.5833, 0.2917, 0.6667, 0.2917, 0.6667, 0.2917, 0.5833, 0.375, 0.0, 0.4583, 0.08333, 0.4583, 0.1667, 0.375, 0.25, 0.375, 0.5, 0.625, 0.5, 0.5417, 0.5833, 0.4583, 0.5833, 0.4583, 0.3333, 0.5417, 0.3333, 0.5417, 0.3333, 0.4583, 0.3333, 0.375, 0.5, 0.4583, 0.5833, 0.4583, 0.6667, 0.375, 0.75, 0.7917, 0.5833, 0.875, 0.5, 0.875, 0.75, 0.7917, 0.6667, 0.2917, 0.5833, 0.375, 0.5, 0.375, 0.75, 0.2917, 0.6667, 0.5417, 0.5833, 0.625, 0.5, 0.625, 0.75, 0.5417, 0.6667, 0.5417, 0.08333, 0.625, 0.0, 0.625, 0.25, 0.5417, 0.1667, 0.125, 0.5, 0.2083, 0.5833, 0.2083, 0.6667, 0.125, 0.75, 0.7083, 0.5833, 0.7917, 0.5833, 0.7917, 0.5833, 0.7083, 0.5833, 0.125, 0.5, 0.375, 0.5, 0.2917, 0.5833, 0.2083, 0.5833, 0.625, 0.5, 0.7083, 0.5833, 0.7083, 0.6667, 0.625, 0.75, 0.2083, 0.6667, 0.2083, 0.5833, 0.2083, 0.5833, 0.2083, 0.6667, 0.625, 0.5, 0.875, 0.5, 0.7917, 0.5833, 0.7083, 0.5833, 0.375, 0.25, 0.625, 0.25, 0.5417, 0.3333, 0.4583, 0.3333, 0.4583, 0.9167, 0.4583, 0.8333, 0.4583, 0.8333, 0.4583, 0.9167, 0.375, 0.25, 0.4583, 0.3333, 0.4583, 0.4167, 0.375, 0.5, 0.375, 0.75, 0.625, 0.75, 0.5417, 0.8333, 0.4583, 0.8333, 0.5417, 0.5833, 0.5417, 0.6667, 0.5417, 0.6667, 0.5417, 0.5833, 0.375, 0.75, 0.4583, 0.8333, 0.4583, 0.9167, 0.375, 1.0, 0.7083, 0.6667, 0.7917, 0.6667, 0.875, 0.75, 0.625, 0.75, 0.2083, 0.6667, 0.2917, 0.6667, 0.375, 0.75, 0.125, 0.75, 0.5417, 0.8333, 0.625, 0.75, 0.625, 1.0, 0.5417, 0.9167, 0.5417, 0.3333, 0.625, 0.25, 0.625, 0.5, 0.5417, 0.4167, 0.4583, 0.08333, 0.5417, 0.08333, 0.5417, 0.1667, 0.4583, 0.1667, 0.4583, 0.5833, 0.5417, 0.5833, 0.5417, 0.6667, 0.4583, 0.6667, 0.2083, 0.5833, 0.2917, 0.5833, 0.2917, 0.6667, 0.2083, 0.6667, 0.7083, 0.5833, 0.7917, 0.5833, 0.7917, 0.6667, 0.7083, 0.6667, 0.4583, 0.3333, 0.5417, 0.3333, 0.5417, 0.4167, 0.4583, 0.4167, 0.4583, 0.8333, 0.5417, 0.8333, 0.5417, 0.9167, 0.4583, 0.9167, 0.4583, 0.5833, 0.5417, 0.5833, 0.5417, 0.5833, 0.4583, 0.5833, 0.4583, 0.1667, 0.4583, 0.08333, 0.4583, 0.08333, 0.4583, 0.1667, 0.5417, 0.4167, 0.4583, 0.4167, 0.4583, 0.4167, 0.5417, 0.4167, 0.5417, 0.8333, 0.5417, 0.9167, 0.5417, 0.9167, 0.5417, 0.8333, 0.5417, 0.6667, 0.4583, 0.6667, 0.4583, 0.6667, 0.5417, 0.6667, 0.7917, 0.6667, 0.7083, 0.6667, 0.7083, 0.6667, 0.7917, 0.6667, 0.5417, 0.08333, 0.5417, 0.1667, 0.5417, 0.1667, 0.5417, 0.08333, 0.4583, 0.4167, 0.4583, 0.3333, 0.4583, 0.3333, 0.4583, 0.4167, 0.7083, 0.6667, 0.7083, 0.5833, 0.7083, 0.5833, 0.7083, 0.6667, 0.2083, 0.5833, 0.2917, 0.5833, 0.2917, 0.5833, 0.2083, 0.5833, 0.4583, 0.08333, 0.5417, 0.08333, 0.5417, 0.08333, 0.4583, 0.08333, 0.4583, 0.8333, 0.5417, 0.8333, 0.5417, 0.8333, 0.4583, 0.8333, 0.4583, 0.6667, 0.4583, 0.5833, 0.4583, 0.5833, 0.4583, 0.6667, 0.7917, 0.5833, 0.7917, 0.6667, 0.7917, 0.6667, 0.7917, 0.5833, 0.5417, 0.1667, 0.4583, 0.1667, 0.4583, 0.1667, 0.5417, 0.1667, 0.5417, 0.9167, 0.4583, 0.9167, 0.4583, 0.9167, 0.5417, 0.9167, 0.5417, 0.3333, 0.5417, 0.4167, 0.5417, 0.4167, 0.5417, 0.3333, 0.2917, 0.6667, 0.2083, 0.6667, 0.2083, 0.6667, 0.2917, 0.6667])
me_cube_008.use_remesh_fix_poles = True
me_cube_008.use_remesh_preserve_attributes = False
me_cube_008.use_mirror_vertex_groups = False
me_cube_008.update()
me_cube_009 = bpy.data.meshes.new('Cube.009')
me_cube_009.from_pydata([(0.0, 0.0, 0.0), (0.0, 0.25, 0.25), (0.25, 0.25, 0.25), (0.25, 0.0, 0.0), (0.0, 0.0, 0.25), (0.25, 0.25, 0.0), (0.25, 0.2083, 0.04167), (0.25, 0.04167, 0.04167), (0.25, 0.2083, 0.2083), (0.25, 0.04167, 0.2083), (0.0, 0.04167, 0.04167), (0.0, 0.2083, 0.04167), (0.0, 0.04167, 0.2083), (0.0, 0.2083, 0.2083), (0.0, 0.25, 0.0), (0.25, 0.0, 0.25), (0.2083, 0.0, 0.04167), (0.04167, 0.0, 0.04167), (0.2083, 0.0, 0.2083), (0.04167, 0.0, 0.2083), (0.04167, 0.25, 0.04167), (0.2083, 0.25, 0.04167), (0.04167, 0.25, 0.2083), (0.2083, 0.25, 0.2083), (0.04167, 0.2083, 0.25), (0.2083, 0.2083, 0.25), (0.04167, 0.04167, 0.25), (0.2083, 0.04167, 0.25), (0.2083, 0.2083, 0.0), (0.04167, 0.2083, 0.0), (0.2083, 0.04167, 0.0), (0.04167, 0.04167, 0.0), (0.2375, 0.2, 0.05), (0.2375, 0.05, 0.05), (0.2375, 0.2, 0.2), (0.2375, 0.05, 0.2), (0.0125, 0.05, 0.05), (0.0125, 0.2, 0.05), (0.0125, 0.05, 0.2), (0.0125, 0.2, 0.2), (0.2, 0.0125, 0.05), (0.05, 0.0125, 0.05), (0.2, 0.0125, 0.2), (0.05, 0.0125, 0.2), (0.05, 0.2375, 0.05), (0.2, 0.2375, 0.05), (0.05, 0.2375, 0.2), (0.2, 0.2375, 0.2), (0.05, 0.2, 0.2375), (0.2, 0.2, 0.2375), (0.05, 0.05, 0.2375), (0.2, 0.05, 0.2375), (0.2, 0.2, 0.0125), (0.05, 0.2, 0.0125), (0.2, 0.05, 0.0125), (0.05, 0.05, 0.0125)], [], [(17, 19, 4, 0), (7, 9, 15, 3), (21, 23, 2, 5), (11, 13, 1, 14), (0, 4, 12, 10), (28, 30, 54, 52), (0, 10, 11, 14), (5, 2, 8, 6), (20, 22, 46, 44), (5, 6, 7, 3), (24, 1, 4, 26), (28, 5, 3, 30), (8, 2, 15, 9), (12, 4, 1, 13), (14, 29, 31, 0), (25, 24, 48, 49), (14, 5, 28, 29), (2, 25, 27, 15), (31, 29, 53, 55), (2, 1, 24, 25), (14, 1, 22, 20), (17, 16, 40, 41), (14, 20, 21, 5), (3, 15, 18, 16), (8, 9, 35, 34), (3, 16, 17, 0), (27, 26, 4, 15), (31, 30, 3, 0), (18, 15, 4, 19), (22, 1, 2, 23), (36, 38, 39, 37), (32, 34, 35, 33), (53, 52, 54, 55), (49, 48, 50, 51), (44, 46, 47, 45), (40, 42, 43, 41), (6, 8, 34, 32), (11, 10, 36, 37), (23, 21, 45, 47), (18, 19, 43, 42), (9, 7, 33, 35), (26, 27, 51, 50), (12, 13, 39, 38), (21, 20, 44, 45), (27, 25, 49, 51), (29, 28, 52, 53), (10, 12, 38, 36), (16, 18, 42, 40), (7, 6, 32, 33), (24, 26, 50, 48), (13, 11, 37, 39), (19, 17, 41, 43), (22, 23, 47, 46), (30, 31, 55, 54)])
_uv = me_cube_009.uv_layers.new(name='UVMap')
_uv.uv.foreach_set('vector', [0.4583, 0.9167, 0.5417, 0.9167, 0.625, 1.0, 0.375, 1.0, 0.4583, 0.6667, 0.5417, 0.6667, 0.625, 0.75, 0.375, 0.75, 0.4583, 0.4167, 0.5417, 0.4167, 0.625, 0.5, 0.375, 0.5, 0.4583, 0.1667, 0.5417, 0.1667, 0.625, 0.25, 0.375, 0.25, 0.375, 0.0, 0.625, 0.0, 0.5417, 0.08333, 0.4583, 0.08333, 0.2917, 0.5833, 0.2917, 0.6667, 0.2917, 0.6667, 0.2917, 0.5833, 0.375, 0.0, 0.4583, 0.08333, 0.4583, 0.1667, 0.375, 0.25, 0.375, 0.5, 0.625, 0.5, 0.5417, 0.5833, 0.4583, 0.5833, 0.4583, 0.3333, 0.5417, 0.3333, 0.5417, 0.3333, 0.4583, 0.3333, 0.375, 0.5, 0.4583, 0.5833, 0.4583, 0.6667, 0.375, 0.75, 0.7917, 0.5833, 0.875, 0.5, 0.875, 0.75, 0.7917, 0.6667, 0.2917, 0.5833, 0.375, 0.5, 0.375, 0.75, 0.2917, 0.6667, 0.5417, 0.5833, 0.625, 0.5, 0.625, 0.75, 0.5417, 0.6667, 0.5417, 0.08333, 0.625, 0.0, 0.625, 0.25, 0.5417, 0.1667, 0.125, 0.5, 0.2083, 0.5833, 0.2083, 0.6667, 0.125, 0.75, 0.7083, 0.5833, 0.7917, 0.5833, 0.7917, 0.5833, 0.7083, 0.5833, 0.125, 0.5, 0.375, 0.5, 0.2917, 0.5833, 0.2083, 0.5833, 0.625, 0.5, 0.7083, 0.5833, 0.7083, 0.6667, 0.625, 0.75, 0.2083, 0.6667, 0.2083, 0.5833, 0.2083, 0.5833, 0.2083, 0.6667, 0.625, 0.5, 0.875, 0.5, 0.7917, 0.5833, 0.7083, 0.5833, 0.375, 0.25, 0.625, 0.25, 0.5417, 0.3333, 0.4583, 0.3333, 0.4583, 0.9167, 0.4583, 0.8333, 0.4583, 0.8333, 0.4583, 0.9167, 0.375, 0.25, 0.4583, 0.3333, 0.4583, 0.4167, 0.375, 0.5, 0.375, 0.75, 0.625, 0.75, 0.5417, 0.8333, 0.4583, 0.8333, 0.5417, 0.5833, 0.5417, 0.6667, 0.5417, 0.6667, 0.5417, 0.5833, 0.375, 0.75, 0.4583, 0.8333, 0.4583, 0.9167, 0.375, 1.0, 0.7083, 0.6667, 0.7917, 0.6667, 0.875, 0.75, 0.625, 0.75, 0.2083, 0.6667, 0.2917, 0.6667, 0.375, 0.75, 0.125, 0.75, 0.5417, 0.8333, 0.625, 0.75, 0.625, 1.0, 0.5417, 0.9167, 0.5417, 0.3333, 0.625, 0.25, 0.625, 0.5, 0.5417, 0.4167, 0.4583, 0.08333, 0.5417, 0.08333, 0.5417, 0.1667, 0.4583, 0.1667, 0.4583, 0.5833, 0.5417, 0.5833, 0.5417, 0.6667, 0.4583, 0.6667, 0.2083, 0.5833, 0.2917, 0.5833, 0.2917, 0.6667, 0.2083, 0.6667, 0.7083, 0.5833, 0.7917, 0.5833, 0.7917, 0.6667, 0.7083, 0.6667, 0.4583, 0.3333, 0.5417, 0.3333, 0.5417, 0.4167, 0.4583, 0.4167, 0.4583, 0.8333, 0.5417, 0.8333, 0.5417, 0.9167, 0.4583, 0.9167, 0.4583, 0.5833, 0.5417, 0.5833, 0.5417, 0.5833, 0.4583, 0.5833, 0.4583, 0.1667, 0.4583, 0.08333, 0.4583, 0.08333, 0.4583, 0.1667, 0.5417, 0.4167, 0.4583, 0.4167, 0.4583, 0.4167, 0.5417, 0.4167, 0.5417, 0.8333, 0.5417, 0.9167, 0.5417, 0.9167, 0.5417, 0.8333, 0.5417, 0.6667, 0.4583, 0.6667, 0.4583, 0.6667, 0.5417, 0.6667, 0.7917, 0.6667, 0.7083, 0.6667, 0.7083, 0.6667, 0.7917, 0.6667, 0.5417, 0.08333, 0.5417, 0.1667, 0.5417, 0.1667, 0.5417, 0.08333, 0.4583, 0.4167, 0.4583, 0.3333, 0.4583, 0.3333, 0.4583, 0.4167, 0.7083, 0.6667, 0.7083, 0.5833, 0.7083, 0.5833, 0.7083, 0.6667, 0.2083, 0.5833, 0.2917, 0.5833, 0.2917, 0.5833, 0.2083, 0.5833, 0.4583, 0.08333, 0.5417, 0.08333, 0.5417, 0.08333, 0.4583, 0.08333, 0.4583, 0.8333, 0.5417, 0.8333, 0.5417, 0.8333, 0.4583, 0.8333, 0.4583, 0.6667, 0.4583, 0.5833, 0.4583, 0.5833, 0.4583, 0.6667, 0.7917, 0.5833, 0.7917, 0.6667, 0.7917, 0.6667, 0.7917, 0.5833, 0.5417, 0.1667, 0.4583, 0.1667, 0.4583, 0.1667, 0.5417, 0.1667, 0.5417, 0.9167, 0.4583, 0.9167, 0.4583, 0.9167, 0.5417, 0.9167, 0.5417, 0.3333, 0.5417, 0.4167, 0.5417, 0.4167, 0.5417, 0.3333, 0.2917, 0.6667, 0.2083, 0.6667, 0.2083, 0.6667, 0.2917, 0.6667])
me_cube_009.use_remesh_fix_poles = True
me_cube_009.use_remesh_preserve_attributes = False
me_cube_009.use_mirror_vertex_groups = False
me_cube_009.update()
me_cube_011 = bpy.data.meshes.new('Cube.011')
me_cube_011.from_pydata([(0.5, -1.2, 0.775), (0.5, -7.153e-08, 0.775), (0.5, -1.2, 0.7), (0.1333, -0.71, 0.775), (0.3, -0.71, 0.775), (0.1333, -0.8, 0.775), (0.3, -0.8, 0.775), (0.3, -0.71, 0.7), (0.1333, -0.71, 0.7), (0.3, -0.8, 0.7), (0.1333, -0.8, 0.7), (0.375, -0.71, -1.431e-07), (0.2083, -0.71, -1.431e-07), (0.375, -0.8, -1.431e-07), (0.2083, -0.8, -1.431e-07), (0.3604, -0.8, 0.1358), (0.3481, -0.8, 0.2511), (0.3604, -0.71, 0.1358), (0.3481, -0.71, 0.2511), (0.1826, -0.7853, 0.2398), (0.1826, -0.7247, 0.2398), (0.5, 7.153e-08, 0.7), (0.3, 0.0, 0.775), (0.1333, 0.0, 0.775), (0.1924, -0.7247, 0.1486), (0.1333, 0.0, 0.7), (0.3, 0.0, 0.7), (-8.345e-07, -1.2, 0.7), (-8.345e-07, -1.2, 0.775), (-8.345e-07, -0.71, 0.775), (-8.345e-07, -0.8, 0.775), (-8.345e-07, -0.71, 0.7), (-8.345e-07, -0.8, 0.7), (-8.345e-07, 0.0, 0.7), (-8.345e-07, 0.0, 0.775), (0.1924, -0.7853, 0.1486), (0.1814, -0.71, 0.2511), (0.1814, -0.8, 0.2511), (0.1938, -0.71, 0.1358), (0.1938, -0.8, 0.1358), (0.0, -0.7247, 0.2398), (0.0, -0.7853, 0.2398), (0.0, -0.7247, 0.1486), (0.0, -0.7853, 0.1486)], [], [(26, 21, 7), (7, 21, 2, 9), (21, 1, 0, 2), (22, 23, 3, 4), (1, 22, 4), (15, 39, 14, 13), (31, 8, 10, 32), (1, 4, 6, 0), (4, 3, 5, 6), (33, 25, 8, 31), (25, 26, 7, 8), (6, 5, 28, 0), (32, 10, 27), (10, 9, 2, 27), (2, 0, 28, 27), (12, 11, 13, 14), (39, 38, 12, 14), (17, 15, 13, 11), (38, 17, 11, 12), (8, 7, 18, 36), (36, 18, 17, 38), (7, 9, 16, 18), (18, 16, 15, 17), (10, 8, 36, 37), (9, 10, 37, 16), (16, 37, 39, 15), (24, 35, 43, 42), (5, 30, 28), (3, 29, 30, 5), (23, 34, 29, 3), (20, 19, 37, 36), (35, 24, 38, 39), (19, 35, 39, 37), (24, 20, 36, 38), (41, 40, 42, 43), (35, 19, 41, 43), (19, 20, 40, 41), (20, 24, 42, 40)])
_uv = me_cube_011.uv_layers.new(name='UVMap')
_uv.uv.foreach_set('vector', [0.325, 0.625, 0.375, 0.625, 0.325, 0.7083, 0.325, 0.7083, 0.375, 0.625, 0.375, 0.75, 0.325, 0.7083, 0.375, 0.625, 0.625, 0.625, 0.625, 0.75, 0.375, 0.75, 0.675, 0.625, 0.7167, 0.625, 0.7167, 0.7083, 0.675, 0.7083, 0.625, 0.625, 0.675, 0.625, 0.675, 0.7083, 0.325, 0.7083, 0.2833, 0.7083, 0.2833, 0.7083, 0.325, 0.7083, 0.2492, 0.7083, 0.2833, 0.7083, 0.2833, 0.7083, 0.2492, 0.7083, 0.625, 0.625, 0.675, 0.7083, 0.675, 0.7083, 0.625, 0.75, 0.675, 0.7083, 0.7167, 0.7083, 0.7167, 0.7083, 0.675, 0.7083, 0.2492, 0.625, 0.2833, 0.625, 0.2833, 0.7083, 0.2492, 0.7083, 0.2833, 0.625, 0.325, 0.625, 0.325, 0.7083, 0.2833, 0.7083, 0.675, 0.7083, 0.7167, 0.7083, 0.7508, 0.75, 0.625, 0.75, 0.2492, 0.7083, 0.2833, 0.7083, 0.2492, 0.75, 0.2833, 0.7083, 0.325, 0.7083, 0.375, 0.75, 0.2492, 0.75, 0.375, 0.75, 0.625, 0.75, 0.625, 0.8758, 0.375, 0.8758, 0.2833, 0.7083, 0.325, 0.7083, 0.325, 0.7083, 0.2833, 0.7083, 0.2833, 0.7083, 0.2833, 0.7083, 0.2833, 0.7083, 0.2833, 0.7083, 0.325, 0.7083, 0.325, 0.7083, 0.325, 0.7083, 0.325, 0.7083, 0.2833, 0.7083, 0.325, 0.7083, 0.325, 0.7083, 0.2833, 0.7083, 0.2833, 0.7083, 0.325, 0.7083, 0.325, 0.7083, 0.2833, 0.7083, 0.2833, 0.7083, 0.325, 0.7083, 0.325, 0.7083, 0.2833, 0.7083, 0.325, 0.7083, 0.325, 0.7083, 0.325, 0.7083, 0.325, 0.7083, 0.325, 0.7083, 0.325, 0.7083, 0.325, 0.7083, 0.325, 0.7083, 0.2833, 0.7083, 0.2833, 0.7083, 0.2833, 0.7083, 0.2833, 0.7083, 0.325, 0.7083, 0.2833, 0.7083, 0.2833, 0.7083, 0.325, 0.7083, 0.325, 0.7083, 0.2833, 0.7083, 0.2833, 0.7083, 0.325, 0.7083, 0.2833, 0.7083, 0.2833, 0.7083, 0.2833, 0.7083, 0.2833, 0.7083, 0.7167, 0.7083, 0.7508, 0.7083, 0.7508, 0.75, 0.7167, 0.7083, 0.7508, 0.7083, 0.7508, 0.7083, 0.7167, 0.7083, 0.7167, 0.625, 0.7508, 0.625, 0.7508, 0.7083, 0.7167, 0.7083, 0.2833, 0.7083, 0.2833, 0.7083, 0.2833, 0.7083, 0.2833, 0.7083, 0.2833, 0.7083, 0.2833, 0.7083, 0.2833, 0.7083, 0.2833, 0.7083, 0.2833, 0.7083, 0.2833, 0.7083, 0.2833, 0.7083, 0.2833, 0.7083, 0.2833, 0.7083, 0.2833, 0.7083, 0.2833, 0.7083, 0.2833, 0.7083, 0.2833, 0.7083, 0.2833, 0.7083, 0.2833, 0.7083, 0.2833, 0.7083, 0.2833, 0.7083, 0.2833, 0.7083, 0.2833, 0.7083, 0.2833, 0.7083, 0.2833, 0.7083, 0.2833, 0.7083, 0.2833, 0.7083, 0.2833, 0.7083, 0.2833, 0.7083, 0.2833, 0.7083, 0.2833, 0.7083, 0.2833, 0.7083])
me_cube_011.use_remesh_fix_poles = True
me_cube_011.use_remesh_preserve_attributes = False
me_cube_011.use_mirror_vertex_groups = False
me_cube_011.update()
me_cube_013 = bpy.data.meshes.new('Cube.013')
me_cube_013.from_pydata([(0.0, -0.1, 0.0), (0.0, -0.1, 2.0), (1.0, -0.1, 0.0), (1.0, -0.1, 2.0), (0.1111, -0.1, 0.0), (0.4444, -0.1, 0.0), (0.5556, -0.1, 0.0), (0.8889, -0.1, 0.0), (0.8889, -0.1, 2.0), (0.5556, -0.1, 2.0), (0.4444, -0.1, 2.0), (0.1111, -0.1, 2.0), (0.0, -0.1, 0.3983), (0.0, -0.1, 1.065), (0.0, -0.1, 1.237), (0.0, -0.1, 1.903), (1.0, -0.1, 1.903), (1.0, -0.1, 0.3983), (0.8889, -0.1, 1.903), (0.8889, -0.1, 0.3983), (0.8278, -0.1, 1.781), (0.8278, -0.1, 1.359), (0.8278, -0.1, 0.9428), (0.8278, -0.1, 0.5205), (0.6167, -0.1, 1.781), (0.6167, -0.1, 1.359), (0.5556, -0.1, 1.237), (0.6167, -0.1, 0.9428), (0.6167, -0.1, 0.5205), (0.5556, -0.1, 1.903), (0.5556, -0.1, 1.065), (0.5556, -0.1, 0.3983), (0.4444, -0.1, 1.903), (0.4444, -0.1, 1.237), (0.4444, -0.1, 0.3983), (0.3833, -0.1, 1.781), (0.3833, -0.1, 1.359), (0.4444, -0.1, 1.065), (0.3833, -0.1, 0.9428), (0.3833, -0.1, 0.5205), (0.1722, -0.1, 1.781), (0.1722, -0.1, 1.359), (0.1111, -0.1, 1.237), (0.1722, -0.1, 0.9428), (0.1722, -0.1, 0.5205), (0.1111, -0.1, 1.903), (0.1111, -0.1, 1.065), (0.1111, -0.1, 0.3983), (0.8278, -0.09, 1.781), (0.8278, -0.09, 1.359), (0.8889, -0.07, 1.065), (0.8278, -0.09, 0.9428), (0.8278, -0.09, 0.5205), (0.6167, -0.09, 1.781), (0.6167, -0.09, 1.359), (0.5556, -0.07, 1.237), (0.6167, -0.09, 0.9428), (0.6167, -0.09, 0.5205), (0.3833, -0.09, 1.781), (0.3833, -0.09, 1.359), (0.4444, -0.07, 1.065), (0.3833, -0.09, 0.9428), (0.3833, -0.09, 0.5205), (0.1722, -0.09, 1.781), (0.1722, -0.09, 1.359), (0.1111, -0.07, 1.237), (0.1722, -0.09, 0.9428), (0.1722, -0.09, 0.5205), (0.1111, -0.07, 1.903), (0.8889, -0.07, 0.3983), (0.8889, -0.07, 1.903), (0.8889, -0.07, 1.237), (0.5556, -0.07, 1.903), (0.5556, -0.07, 1.065), (0.5556, -0.07, 0.3983), (0.4444, -0.07, 1.903), (0.4444, -0.07, 1.237), (0.4444, -0.07, 0.3983), (0.1111, -0.07, 1.065), (0.1111, -0.07, 0.3983), (0.9785, -0.1, 1.221), (0.9104, -0.1, 1.221), (0.9785, -0.1, 1.081), (0.9104, -0.1, 1.081), (1.0, -0.1, 1.237), (0.8889, -0.1, 1.237), (1.0, -0.1, 1.065), (0.8889, -0.1, 1.065), (0.9785, -0.105, 1.221), (0.9104, -0.105, 1.221), (0.9785, -0.105, 1.081), (0.9104, -0.105, 1.081), (0.9444, -0.1505, 1.128), (0.974, -0.172, 1.151), (0.9331, -0.1853, 1.151), (0.9079, -0.1505, 1.151), (0.9331, -0.1158, 1.151), (0.974, -0.1291, 1.151), (0.9557, -0.1853, 1.187), (0.9149, -0.172, 1.187), (0.9149, -0.1291, 1.187), (0.9557, -0.1158, 1.187), (0.981, -0.1505, 1.187), (0.9444, -0.1505, 1.21), (0.9378, -0.171, 1.134), (0.9618, -0.1632, 1.134), (0.9552, -0.1836, 1.147), (0.9792, -0.1505, 1.147), (0.9618, -0.1379, 1.134), (0.923, -0.1505, 1.134), (0.9163, -0.171, 1.147), (0.9378, -0.1301, 1.134), (0.9163, -0.1301, 1.147), (0.9552, -0.1175, 1.147), (0.9833, -0.1632, 1.169), (0.9833, -0.1379, 1.169), (0.9444, -0.1914, 1.169), (0.9684, -0.1836, 1.169), (0.9056, -0.1632, 1.169), (0.9204, -0.1836, 1.169), (0.9204, -0.1175, 1.169), (0.9056, -0.1379, 1.169), (0.9684, -0.1175, 1.169), (0.9444, -0.1097, 1.169), (0.9725, -0.171, 1.19), (0.9337, -0.1836, 1.19), (0.9097, -0.1505, 1.19), (0.9337, -0.1175, 1.19), (0.9725, -0.1301, 1.19), (0.9511, -0.171, 1.204), (0.9659, -0.1505, 1.204), (0.9271, -0.1632, 1.204), (0.9271, -0.1379, 1.204), (0.9511, -0.1301, 1.204), (0.0, 0.0, 0.0), (0.0, 6.035e-07, 2.0), (1.0, 6.035e-07, 0.0), (1.0, 6.035e-07, 2.0), (0.1111, 6.035e-07, 0.0), (0.4444, 6.035e-07, 0.0), (0.5556, 6.035e-07, 0.0), (0.8889, 6.035e-07, 0.0), (0.8889, 6.035e-07, 2.0), (0.5556, 6.035e-07, 2.0), (0.4444, 6.035e-07, 2.0), (0.1111, 6.035e-07, 2.0), (0.0, 6.035e-07, 0.3983), (0.0, 6.035e-07, 1.065), (0.0, 6.035e-07, 1.237), (0.0, 6.035e-07, 1.903), (1.0, 6.035e-07, 1.903), (1.0, 6.035e-07, 0.3983), (0.8889, 6.035e-07, 1.903), (0.8889, 6.035e-07, 0.3983), (0.8278, 6.035e-07, 1.781), (0.8278, 6.035e-07, 1.359), (0.8278, 6.035e-07, 0.9428), (0.8278, 6.035e-07, 0.5205), (0.6167, 6.035e-07, 1.781), (0.6167, 6.035e-07, 1.359), (0.5556, 6.035e-07, 1.237), (0.6167, 6.035e-07, 0.9428), (0.6167, 6.035e-07, 0.5205), (0.5556, 6.035e-07, 1.903), (0.5556, 6.035e-07, 1.065), (0.5556, 6.035e-07, 0.3983), (0.4444, 6.035e-07, 1.903), (0.4444, 6.035e-07, 1.237), (0.4444, 6.035e-07, 0.3983), (0.3833, 6.035e-07, 1.781), (0.3833, 6.035e-07, 1.359), (0.4444, 6.035e-07, 1.065), (0.3833, 6.035e-07, 0.9428), (0.3833, 6.035e-07, 0.5205), (0.1722, 6.035e-07, 1.781), (0.1722, 6.035e-07, 1.359), (0.1111, 6.035e-07, 1.237), (0.1722, 6.035e-07, 0.9428), (0.1722, 6.035e-07, 0.5205), (0.1111, 6.035e-07, 1.903), (0.1111, 6.035e-07, 1.065), (0.1111, 6.035e-07, 0.3983), (0.8278, -0.009999, 1.781), (0.8278, -0.009999, 1.359), (0.8889, -0.03, 1.065), (0.8278, -0.009999, 0.9428), (0.8278, -0.009999, 0.5205), (0.6167, -0.009999, 1.781), (0.6167, -0.009999, 1.359), (0.5556, -0.03, 1.237), (0.6167, -0.009999, 0.9428), (0.6167, -0.009999, 0.5205), (0.3833, -0.009999, 1.781), (0.3833, -0.009999, 1.359), (0.4444, -0.03, 1.065), (0.3833, -0.009999, 0.9428), (0.3833, -0.009999, 0.5205), (0.1722, -0.009999, 1.781), (0.1722, -0.009999, 1.359), (0.1111, -0.03, 1.237), (0.1722, -0.009999, 0.9428), (0.1722, -0.009999, 0.5205), (0.1111, -0.03, 1.903), (0.8889, -0.03, 0.3983), (0.8889, -0.03, 1.903), (0.8889, -0.03, 1.237), (0.5556, -0.03, 1.903), (0.5556, -0.03, 1.065), (0.5556, -0.03, 0.3983), (0.4444, -0.03, 1.903), (0.4444, -0.03, 1.237), (0.4444, -0.03, 0.3983), (0.1111, -0.03, 1.065), (0.1111, -0.03, 0.3983), (0.9785, 6.035e-07, 1.221), (0.9104, 6.035e-07, 1.221), (0.9785, 6.035e-07, 1.081), (0.9104, 6.035e-07, 1.081), (0.0, -0.05, 0.0), (0.0, -0.05, 2.0), (1.0, -0.05, 2.027e-06), (1.0, -0.05, 2.0), (0.4444, -0.05, 2.0), (0.1111, -0.05, 2.0), (0.1111, -0.05, 0.0), (0.4444, -0.05, 0.0), (0.8889, -0.05, 0.0), (0.0, -0.05, 0.3983), (0.0, -0.05, 1.903), (0.8889, -0.05, 2.0), (0.5556, -0.05, 2.0), (0.5556, -0.05, 0.0), (1.0, -0.05, 0.3983), (1.0, -0.05, 1.065), (1.0, -0.05, 1.237), (1.0, -0.05, 1.903), (0.0, -0.05, 1.065), (0.0, -0.05, 1.237), (1.0, 6.035e-07, 1.237), (0.8889, 6.035e-07, 1.237), (1.0, 6.035e-07, 1.065), (0.8889, 6.035e-07, 1.065), (0.9785, 0.005, 1.221), (0.9104, 0.005, 1.221), (0.9785, 0.005, 1.081), (0.9104, 0.005, 1.081), (0.9444, 0.05035, 1.128), (0.974, 0.07182, 1.151), (0.9331, 0.08509, 1.151), (0.9079, 0.05035, 1.151), (0.9331, 0.0156, 1.151), (0.974, 0.02887, 1.151), (0.9557, 0.08509, 1.187), (0.9149, 0.07182, 1.187), (0.9149, 0.02887, 1.187), (0.9557, 0.0156, 1.187), (0.981, 0.05035, 1.187), (0.9444, 0.05035, 1.21), (0.9378, 0.07077, 1.134), (0.9618, 0.06297, 1.134), (0.9552, 0.08339, 1.147), (0.9792, 0.05035, 1.147), (0.9618, 0.03773, 1.134), (0.923, 0.05035, 1.134), (0.9163, 0.07077, 1.147), (0.9378, 0.02992, 1.134), (0.9163, 0.02992, 1.147), (0.9552, 0.0173, 1.147), (0.9833, 0.06297, 1.169), (0.9833, 0.03773, 1.169), (0.9444, 0.0912, 1.169), (0.9684, 0.08339, 1.169), (0.9056, 0.06297, 1.169), (0.9204, 0.08339, 1.169), (0.9204, 0.0173, 1.169), (0.9056, 0.03773, 1.169), (0.9684, 0.0173, 1.169), (0.9444, 0.009501, 1.169), (0.9725, 0.07077, 1.19), (0.9337, 0.08339, 1.19), (0.9097, 0.05035, 1.19), (0.9337, 0.0173, 1.19), (0.9725, 0.02992, 1.19), (0.9511, 0.07077, 1.204), (0.9659, 0.05035, 1.204), (0.9271, 0.06297, 1.204), (0.9271, 0.03773, 1.204), (0.9511, 0.02992, 1.204)], [], [(235, 221, 3, 16), (45, 11, 1, 15), (226, 220, 2, 7), (223, 219, 1, 11), (221, 229, 8, 3), (229, 230, 9, 8), (230, 222, 10, 9), (222, 223, 11, 10), (218, 224, 4, 0), (224, 225, 5, 4), (225, 231, 6, 5), (231, 226, 7, 6), (16, 3, 8, 18), (18, 8, 9, 29), (29, 9, 10, 32), (32, 10, 11, 45), (46, 47, 79, 78), (23, 28, 57, 52), (5, 34, 47, 4), (29, 26, 55, 72), (39, 38, 43, 44), (40, 35, 58, 63), (37, 33, 42, 46), (45, 42, 65, 68), (36, 35, 40, 41), (35, 36, 59, 58), (36, 41, 64, 59), (28, 27, 56, 57), (6, 31, 34, 5), (31, 30, 37, 34), (30, 26, 33, 37), (26, 29, 32, 33), (43, 38, 61, 66), (18, 29, 72, 70), (7, 19, 31, 6), (39, 44, 67, 62), (23, 22, 27, 28), (26, 85, 71, 55), (87, 85, 26, 30), (25, 24, 53, 54), (21, 20, 24, 25), (87, 30, 73, 50), (22, 23, 52, 51), (31, 19, 69, 74), (2, 17, 19, 7), (17, 86, 87, 19), (84, 16, 18, 85), (4, 47, 12, 0), (47, 46, 13, 12), (46, 42, 14, 13), (42, 45, 15, 14), (220, 232, 17, 2), (232, 233, 86, 17), (233, 234, 84, 86), (234, 235, 16, 84), (67, 66, 78, 79), (64, 63, 68, 65), (77, 62, 67, 79), (61, 60, 78, 66), (76, 59, 64, 65), (58, 75, 68, 63), (77, 60, 61, 62), (76, 75, 58, 59), (57, 56, 73, 74), (54, 53, 72, 55), (69, 52, 57, 74), (51, 50, 73, 56), (71, 49, 54, 55), (48, 70, 72, 53), (69, 50, 51, 52), (71, 70, 48, 49), (30, 31, 74, 73), (27, 22, 51, 56), (38, 39, 62, 61), (47, 34, 77, 79), (41, 40, 63, 64), (37, 46, 78, 60), (33, 32, 75, 76), (85, 18, 70, 71), (42, 33, 76, 65), (21, 25, 54, 49), (44, 43, 66, 67), (32, 45, 68, 75), (34, 37, 60, 77), (24, 20, 48, 53), (19, 87, 50, 69), (20, 21, 49, 48), (14, 15, 228, 237), (13, 14, 237, 236), (12, 13, 236, 227), (0, 12, 227, 218), (15, 1, 219, 228), (83, 82, 90, 91), (81, 80, 84, 85), (80, 82, 86, 84), (83, 81, 85, 87), (82, 83, 87, 86), (89, 91, 90, 88), (82, 80, 88, 90), (81, 83, 91, 89), (80, 81, 89, 88), (92, 105, 104), (93, 105, 107), (92, 104, 109), (92, 109, 111), (92, 111, 108), (93, 107, 114), (94, 106, 116), (95, 110, 118), (96, 112, 120), (97, 113, 122), (93, 114, 117), (94, 116, 119), (95, 118, 121), (96, 120, 123), (97, 122, 115), (98, 124, 129), (99, 125, 131), (100, 126, 132), (101, 127, 133), (102, 128, 130), (130, 133, 103), (130, 128, 133), (128, 101, 133), (133, 132, 103), (133, 127, 132), (127, 100, 132), (132, 131, 103), (132, 126, 131), (126, 99, 131), (131, 129, 103), (131, 125, 129), (125, 98, 129), (129, 130, 103), (129, 124, 130), (124, 102, 130), (115, 128, 102), (115, 122, 128), (122, 101, 128), (123, 127, 101), (123, 120, 127), (120, 100, 127), (121, 126, 100), (121, 118, 126), (118, 99, 126), (119, 125, 99), (119, 116, 125), (116, 98, 125), (117, 124, 98), (117, 114, 124), (114, 102, 124), (122, 123, 101), (122, 113, 123), (113, 96, 123), (120, 121, 100), (120, 112, 121), (112, 95, 121), (118, 119, 99), (118, 110, 119), (110, 94, 119), (116, 117, 98), (116, 106, 117), (106, 93, 117), (114, 115, 102), (114, 107, 115), (107, 97, 115), (108, 113, 97), (108, 111, 113), (111, 96, 113), (111, 112, 96), (111, 109, 112), (109, 95, 112), (109, 110, 95), (109, 104, 110), (104, 94, 110), (107, 108, 97), (107, 105, 108), (105, 92, 108), (104, 106, 94), (104, 105, 106), (105, 93, 106), (235, 150, 137, 221), (179, 149, 135, 145), (226, 141, 136, 220), (223, 145, 135, 219), (221, 137, 142, 229), (229, 142, 143, 230), (230, 143, 144, 222), (222, 144, 145, 223), (218, 134, 138, 224), (224, 138, 139, 225), (225, 139, 140, 231), (231, 140, 141, 226), (150, 152, 142, 137), (152, 163, 143, 142), (163, 166, 144, 143), (166, 179, 145, 144), (180, 212, 213, 181), (157, 186, 191, 162), (139, 138, 181, 168), (163, 206, 189, 160), (173, 178, 177, 172), (174, 197, 192, 169), (171, 180, 176, 167), (179, 202, 199, 176), (170, 175, 174, 169), (169, 192, 193, 170), (170, 193, 198, 175), (162, 191, 190, 161), (140, 139, 168, 165), (165, 168, 171, 164), (164, 171, 167, 160), (160, 167, 166, 163), (177, 200, 195, 172), (152, 204, 206, 163), (141, 140, 165, 153), (173, 196, 201, 178), (157, 162, 161, 156), (160, 189, 205, 239), (241, 164, 160, 239), (159, 188, 187, 158), (155, 159, 158, 154), (241, 184, 207, 164), (156, 185, 186, 157), (165, 208, 203, 153), (136, 141, 153, 151), (151, 153, 241, 240), (238, 239, 152, 150), (138, 134, 146, 181), (181, 146, 147, 180), (180, 147, 148, 176), (176, 148, 149, 179), (220, 136, 151, 232), (232, 151, 240, 233), (233, 240, 238, 234), (234, 238, 150, 235), (201, 213, 212, 200), (198, 199, 202, 197), (211, 213, 201, 196), (195, 200, 212, 194), (210, 199, 198, 193), (192, 197, 202, 209), (211, 196, 195, 194), (210, 193, 192, 209), (191, 208, 207, 190), (188, 189, 206, 187), (203, 208, 191, 186), (185, 190, 207, 184), (205, 189, 188, 183), (182, 187, 206, 204), (203, 186, 185, 184), (205, 183, 182, 204), (164, 207, 208, 165), (161, 190, 185, 156), (172, 195, 196, 173), (181, 213, 211, 168), (175, 198, 197, 174), (171, 194, 212, 180), (167, 210, 209, 166), (239, 205, 204, 152), (176, 199, 210, 167), (155, 183, 188, 159), (178, 201, 200, 177), (166, 209, 202, 179), (168, 211, 194, 171), (158, 187, 182, 154), (153, 203, 184, 241), (154, 182, 183, 155), (148, 237, 228, 149), (147, 236, 237, 148), (146, 227, 236, 147), (134, 218, 227, 146), (149, 228, 219, 135), (217, 245, 244, 216), (215, 239, 238, 214), (214, 238, 240, 216), (217, 241, 239, 215), (216, 240, 241, 217), (243, 242, 244, 245), (216, 244, 242, 214), (215, 243, 245, 217), (214, 242, 243, 215), (246, 258, 259), (247, 261, 259), (246, 263, 258), (246, 265, 263), (246, 262, 265), (247, 268, 261), (248, 270, 260), (249, 272, 264), (250, 274, 266), (251, 276, 267), (247, 271, 268), (248, 273, 270), (249, 275, 272), (250, 277, 274), (251, 269, 276), (252, 283, 278), (253, 285, 279), (254, 286, 280), (255, 287, 281), (256, 284, 282), (284, 257, 287), (284, 287, 282), (282, 287, 255), (287, 257, 286), (287, 286, 281), (281, 286, 254), (286, 257, 285), (286, 285, 280), (280, 285, 253), (285, 257, 283), (285, 283, 279), (279, 283, 252), (283, 257, 284), (283, 284, 278), (278, 284, 256), (269, 256, 282), (269, 282, 276), (276, 282, 255), (277, 255, 281), (277, 281, 274), (274, 281, 254), (275, 254, 280), (275, 280, 272), (272, 280, 253), (273, 253, 279), (273, 279, 270), (270, 279, 252), (271, 252, 278), (271, 278, 268), (268, 278, 256), (276, 255, 277), (276, 277, 267), (267, 277, 250), (274, 254, 275), (274, 275, 266), (266, 275, 249), (272, 253, 273), (272, 273, 264), (264, 273, 248), (270, 252, 271), (270, 271, 260), (260, 271, 247), (268, 256, 269), (268, 269, 261), (261, 269, 251), (262, 251, 267), (262, 267, 265), (265, 267, 250), (265, 250, 266), (265, 266, 263), (263, 266, 249), (263, 249, 264), (263, 264, 258), (258, 264, 248), (261, 251, 262), (261, 262, 259), (259, 262, 246), (258, 248, 260), (258, 260, 259), (259, 260, 247)])
_uv = me_cube_013.uv_layers.new(name='UVMap')
_uv.uv.foreach_set('vector', [0.5972, 0.625, 0.625, 0.625, 0.625, 0.75, 0.5972, 0.75, 0.5972, 0.9722, 0.625, 0.9722, 0.625, 1.0, 0.5972, 1.0, 0.3472, 0.625, 0.375, 0.625, 0.375, 0.75, 0.3472, 0.75, 0.8472, 0.625, 0.875, 0.625, 0.875, 0.75, 0.8472, 0.75, 0.625, 0.625, 0.6528, 0.625, 0.6528, 0.75, 0.625, 0.75, 0.6528, 0.625, 0.7361, 0.625, 0.7361, 0.75, 0.6528, 0.75, 0.7361, 0.625, 0.7639, 0.625, 0.7639, 0.75, 0.7361, 0.75, 0.7639, 0.625, 0.8472, 0.625, 0.8472, 0.75, 0.7639, 0.75, 0.125, 0.625, 0.1528, 0.625, 0.1528, 0.75, 0.125, 0.75, 0.1528, 0.625, 0.2361, 0.625, 0.2361, 0.75, 0.1528, 0.75, 0.2361, 0.625, 0.2639, 0.625, 0.2639, 0.75, 0.2361, 0.75, 0.2639, 0.625, 0.3472, 0.625, 0.3472, 0.75, 0.2639, 0.75, 0.5972, 0.75, 0.625, 0.75, 0.625, 0.7778, 0.5972, 0.7778, 0.5972, 0.7778, 0.625, 0.7778, 0.625, 0.8611, 0.5972, 0.8611, 0.5972, 0.8611, 0.625, 0.8611, 0.625, 0.8889, 0.5972, 0.8889, 0.5972, 0.8889, 0.625, 0.8889, 0.625, 0.9722, 0.5972, 0.9722, 0.4861, 0.9722, 0.4028, 0.9722, 0.4028, 0.9722, 0.4861, 0.9722, 0.4306, 0.8056, 0.4306, 0.8333, 0.4306, 0.8333, 0.4306, 0.8056, 0.375, 0.8889, 0.4028, 0.8889, 0.4028, 0.9722, 0.375, 0.9722, 0.5972, 0.8611, 0.5139, 0.8611, 0.5139, 0.8611, 0.5972, 0.8611, 0.4306, 0.9167, 0.4583, 0.9167, 0.4583, 0.9444, 0.4306, 0.9444, 0.5694, 0.9444, 0.5694, 0.9167, 0.5694, 0.9167, 0.5694, 0.9444, 0.4861, 0.8889, 0.5139, 0.8889, 0.5139, 0.9722, 0.4861, 0.9722, 0.5972, 0.9722, 0.5139, 0.9722, 0.5139, 0.9722, 0.5972, 0.9722, 0.5417, 0.9167, 0.5694, 0.9167, 0.5694, 0.9444, 0.5417, 0.9444, 0.5694, 0.9167, 0.5417, 0.9167, 0.5417, 0.9167, 0.5694, 0.9167, 0.5417, 0.9167, 0.5417, 0.9444, 0.5417, 0.9444, 0.5417, 0.9167, 0.4306, 0.8333, 0.4583, 0.8333, 0.4583, 0.8333, 0.4306, 0.8333, 0.375, 0.8611, 0.4028, 0.8611, 0.4028, 0.8889, 0.375, 0.8889, 0.4028, 0.8611, 0.4861, 0.8611, 0.4861, 0.8889, 0.4028, 0.8889, 0.4861, 0.8611, 0.5139, 0.8611, 0.5139, 0.8889, 0.4861, 0.8889, 0.5139, 0.8611, 0.5972, 0.8611, 0.5972, 0.8889, 0.5139, 0.8889, 0.4583, 0.9444, 0.4583, 0.9167, 0.4583, 0.9167, 0.4583, 0.9444, 0.5972, 0.7778, 0.5972, 0.8611, 0.5972, 0.8611, 0.5972, 0.7778, 0.375, 0.7778, 0.4028, 0.7778, 0.4028, 0.8611, 0.375, 0.8611, 0.4306, 0.9167, 0.4306, 0.9444, 0.4306, 0.9444, 0.4306, 0.9167, 0.4306, 0.8056, 0.4583, 0.8056, 0.4583, 0.8333, 0.4306, 0.8333, 0.5139, 0.8611, 0.5139, 0.7778, 0.5139, 0.7778, 0.5139, 0.8611, 0.4861, 0.7778, 0.5139, 0.7778, 0.5139, 0.8611, 0.4861, 0.8611, 0.5417, 0.8333, 0.5694, 0.8333, 0.5694, 0.8333, 0.5417, 0.8333, 0.5417, 0.8056, 0.5694, 0.8056, 0.5694, 0.8333, 0.5417, 0.8333, 0.4861, 0.7778, 0.4861, 0.8611, 0.4861, 0.8611, 0.4861, 0.7778, 0.4583, 0.8056, 0.4306, 0.8056, 0.4306, 0.8056, 0.4583, 0.8056, 0.4028, 0.8611, 0.4028, 0.7778, 0.4028, 0.7778, 0.4028, 0.8611, 0.375, 0.75, 0.4028, 0.75, 0.4028, 0.7778, 0.375, 0.7778, 0.4028, 0.75, 0.4861, 0.75, 0.4861, 0.7778, 0.4028, 0.7778, 0.5139, 0.75, 0.5972, 0.75, 0.5972, 0.7778, 0.5139, 0.7778, 0.375, 0.9722, 0.4028, 0.9722, 0.4028, 1.0, 0.375, 1.0, 0.4028, 0.9722, 0.4861, 0.9722, 0.4861, 1.0, 0.4028, 1.0, 0.4861, 0.9722, 0.5139, 0.9722, 0.5139, 1.0, 0.4861, 1.0, 0.5139, 0.9722, 0.5972, 0.9722, 0.5972, 1.0, 0.5139, 1.0, 0.375, 0.625, 0.4028, 0.625, 0.4028, 0.75, 0.375, 0.75, 0.4028, 0.625, 0.4861, 0.625, 0.4861, 0.75, 0.4028, 0.75, 0.4861, 0.625, 0.5139, 0.625, 0.5139, 0.75, 0.4861, 0.75, 0.5139, 0.625, 0.5972, 0.625, 0.5972, 0.75, 0.5139, 0.75, 0.4306, 0.9444, 0.4583, 0.9444, 0.4861, 0.9722, 0.4028, 0.9722, 0.5417, 0.9444, 0.5694, 0.9444, 0.5972, 0.9722, 0.5139, 0.9722, 0.4028, 0.8889, 0.4306, 0.9167, 0.4306, 0.9444, 0.4028, 0.9722, 0.4583, 0.9167, 0.4861, 0.8889, 0.4861, 0.9722, 0.4583, 0.9444, 0.5139, 0.8889, 0.5417, 0.9167, 0.5417, 0.9444, 0.5139, 0.9722, 0.5694, 0.9167, 0.5972, 0.8889, 0.5972, 0.9722, 0.5694, 0.9444, 0.4028, 0.8889, 0.4861, 0.8889, 0.4583, 0.9167, 0.4306, 0.9167, 0.5139, 0.8889, 0.5972, 0.8889, 0.5694, 0.9167, 0.5417, 0.9167, 0.4306, 0.8333, 0.4583, 0.8333, 0.4861, 0.8611, 0.4028, 0.8611, 0.5417, 0.8333, 0.5694, 0.8333, 0.5972, 0.8611, 0.5139, 0.8611, 0.4028, 0.7778, 0.4306, 0.8056, 0.4306, 0.8333, 0.4028, 0.8611, 0.4583, 0.8056, 0.4861, 0.7778, 0.4861, 0.8611, 0.4583, 0.8333, 0.5139, 0.7778, 0.5417, 0.8056, 0.5417, 0.8333, 0.5139, 0.8611, 0.5694, 0.8056, 0.5972, 0.7778, 0.5972, 0.8611, 0.5694, 0.8333, 0.4028, 0.7778, 0.4861, 0.7778, 0.4583, 0.8056, 0.4306, 0.8056, 0.5139, 0.7778, 0.5972, 0.7778, 0.5694, 0.8056, 0.5417, 0.8056, 0.4861, 0.8611, 0.4028, 0.8611, 0.4028, 0.8611, 0.4861, 0.8611, 0.4583, 0.8333, 0.4583, 0.8056, 0.4583, 0.8056, 0.4583, 0.8333, 0.4583, 0.9167, 0.4306, 0.9167, 0.4306, 0.9167, 0.4583, 0.9167, 0.4028, 0.9722, 0.4028, 0.8889, 0.4028, 0.8889, 0.4028, 0.9722, 0.5417, 0.9444, 0.5694, 0.9444, 0.5694, 0.9444, 0.5417, 0.9444, 0.4861, 0.8889, 0.4861, 0.9722, 0.4861, 0.9722, 0.4861, 0.8889, 0.5139, 0.8889, 0.5972, 0.8889, 0.5972, 0.8889, 0.5139, 0.8889, 0.5139, 0.7778, 0.5972, 0.7778, 0.5972, 0.7778, 0.5139, 0.7778, 0.5139, 0.9722, 0.5139, 0.8889, 0.5139, 0.8889, 0.5139, 0.9722, 0.5417, 0.8056, 0.5417, 0.8333, 0.5417, 0.8333, 0.5417, 0.8056, 0.4306, 0.9444, 0.4583, 0.9444, 0.4583, 0.9444, 0.4306, 0.9444, 0.5972, 0.8889, 0.5972, 0.9722, 0.5972, 0.9722, 0.5972, 0.8889, 0.4028, 0.8889, 0.4861, 0.8889, 0.4861, 0.8889, 0.4028, 0.8889, 0.5694, 0.8333, 0.5694, 0.8056, 0.5694, 0.8056, 0.5694, 0.8333, 0.4028, 0.7778, 0.4861, 0.7778, 0.4861, 0.7778, 0.4028, 0.7778, 0.5694, 0.8056, 0.5417, 0.8056, 0.5417, 0.8056, 0.5694, 0.8056, 0.5139, 0.0, 0.5972, 0.0, 0.5972, 0.125, 0.5139, 0.125, 0.4861, 0.0, 0.5139, 0.0, 0.5139, 0.125, 0.4861, 0.125, 0.4028, 0.0, 0.4861, 0.0, 0.4861, 0.125, 0.4028, 0.125, 0.375, 0.0, 0.4028, 0.0, 0.4028, 0.125, 0.375, 0.125, 0.5972, 0.0, 0.625, 0.0, 0.625, 0.125, 0.5972, 0.125, 0.4886, 0.7758, 0.4886, 0.752, 0.4886, 0.752, 0.4886, 0.7758, 0.5114, 0.7758, 0.5114, 0.752, 0.5139, 0.75, 0.5139, 0.7778, 0.5114, 0.752, 0.4886, 0.752, 0.4861, 0.75, 0.5139, 0.75, 0.4886, 0.7758, 0.5114, 0.7758, 0.5139, 0.7778, 0.4861, 0.7778, 0.4886, 0.752, 0.4886, 0.7758, 0.4861, 0.7778, 0.4861, 0.75, 0.5114, 0.7758, 0.4886, 0.7758, 0.4886, 0.752, 0.5114, 0.752, 0.4886, 0.752, 0.5114, 0.752, 0.5114, 0.752, 0.4886, 0.752, 0.5114, 0.7758, 0.4886, 0.7758, 0.4886, 0.7758, 0.5114, 0.7758, 0.5114, 0.752, 0.5114, 0.7758, 0.5114, 0.7758, 0.5114, 0.752, 0.8182, 0.0, 0.7727, 0.07873, 0.8636, 0.07873, 0.7273, 0.1575, 0.6818, 0.07873, 0.6364, 0.1575, 0.09091, 0.0, 0.04545, 0.07873, 0.1364, 0.07873, 0.2727, 0.0, 0.2273, 0.07873, 0.3182, 0.07873, 0.4545, 0.0, 0.4091, 0.07873, 0.5, 0.07873, 0.7273, 0.1575, 0.6364, 0.1575, 0.6818, 0.2362, 0.9091, 0.1575, 0.8182, 0.1575, 0.8636, 0.2362, 0.1818, 0.1575, 0.09091, 0.1575, 0.1364, 0.2362, 0.3636, 0.1575, 0.2727, 0.1575, 0.3182, 0.2362, 0.5455, 0.1575, 0.4545, 0.1575, 0.5, 0.2362, 0.7273, 0.1575, 0.6818, 0.2362, 0.7727, 0.2362, 0.9091, 0.1575, 0.8636, 0.2362, 0.9545, 0.2362, 0.1818, 0.1575, 0.1364, 0.2362, 0.2273, 0.2362, 0.3636, 0.1575, 0.3182, 0.2362, 0.4091, 0.2362, 0.5455, 0.1575, 0.5, 0.2362, 0.5909, 0.2362, 0.8182, 0.3149, 0.7273, 0.3149, 0.7727, 0.3937, 1.0, 0.3149, 0.9091, 0.3149, 0.9545, 0.3937, 0.2727, 0.3149, 0.1818, 0.3149, 0.2273, 0.3937, 0.4545, 0.3149, 0.3636, 0.3149, 0.4091, 0.3937, 0.6364, 0.3149, 0.5455, 0.3149, 0.5909, 0.3937, 0.5909, 0.3937, 0.5, 0.3937, 0.5455, 0.4724, 0.5909, 0.3937, 0.5455, 0.3149, 0.5, 0.3937, 0.5455, 0.3149, 0.4545, 0.3149, 0.5, 0.3937, 0.4091, 0.3937, 0.3182, 0.3937, 0.3636, 0.4724, 0.4091, 0.3937, 0.3636, 0.3149, 0.3182, 0.3937, 0.3636, 0.3149, 0.2727, 0.3149, 0.3182, 0.3937, 0.2273, 0.3937, 0.1364, 0.3937, 0.1818, 0.4724, 0.2273, 0.3937, 0.1818, 0.3149, 0.1364, 0.3937, 0.1818, 0.3149, 0.09091, 0.3149, 0.1364, 0.3937, 0.9545, 0.3937, 0.8636, 0.3937, 0.9091, 0.4724, 0.9545, 0.3937, 0.9091, 0.3149, 0.8636, 0.3937, 0.9091, 0.3149, 0.8182, 0.3149, 0.8636, 0.3937, 0.7727, 0.3937, 0.6818, 0.3937, 0.7273, 0.4724, 0.7727, 0.3937, 0.7273, 0.3149, 0.6818, 0.3937, 0.7273, 0.3149, 0.6364, 0.3149, 0.6818, 0.3937, 0.5909, 0.2362, 0.5455, 0.3149, 0.6364, 0.3149, 0.5909, 0.2362, 0.5, 0.2362, 0.5455, 0.3149, 0.5, 0.2362, 0.4545, 0.3149, 0.5455, 0.3149, 0.4091, 0.2362, 0.3636, 0.3149, 0.4545, 0.3149, 0.4091, 0.2362, 0.3182, 0.2362, 0.3636, 0.3149, 0.3182, 0.2362, 0.2727, 0.3149, 0.3636, 0.3149, 0.2273, 0.2362, 0.1818, 0.3149, 0.2727, 0.3149, 0.2273, 0.2362, 0.1364, 0.2362, 0.1818, 0.3149, 0.1364, 0.2362, 0.09091, 0.3149, 0.1818, 0.3149, 0.9545, 0.2362, 0.9091, 0.3149, 1.0, 0.3149, 0.9545, 0.2362, 0.8636, 0.2362, 0.9091, 0.3149, 0.8636, 0.2362, 0.8182, 0.3149, 0.9091, 0.3149, 0.7727, 0.2362, 0.7273, 0.3149, 0.8182, 0.3149, 0.7727, 0.2362, 0.6818, 0.2362, 0.7273, 0.3149, 0.6818, 0.2362, 0.6364, 0.3149, 0.7273, 0.3149, 0.5, 0.2362, 0.4091, 0.2362, 0.4545, 0.3149, 0.5, 0.2362, 0.4545, 0.1575, 0.4091, 0.2362, 0.4545, 0.1575, 0.3636, 0.1575, 0.4091, 0.2362, 0.3182, 0.2362, 0.2273, 0.2362, 0.2727, 0.3149, 0.3182, 0.2362, 0.2727, 0.1575, 0.2273, 0.2362, 0.2727, 0.1575, 0.1818, 0.1575, 0.2273, 0.2362, 0.1364, 0.2362, 0.04545, 0.2362, 0.09091, 0.3149, 0.1364, 0.2362, 0.09091, 0.1575, 0.04545, 0.2362, 0.09091, 0.1575, 0.0, 0.1575, 0.04545, 0.2362, 0.8636, 0.2362, 0.7727, 0.2362, 0.8182, 0.3149, 0.8636, 0.2362, 0.8182, 0.1575, 0.7727, 0.2362, 0.8182, 0.1575, 0.7273, 0.1575, 0.7727, 0.2362, 0.6818, 0.2362, 0.5909, 0.2362, 0.6364, 0.3149, 0.6818, 0.2362, 0.6364, 0.1575, 0.5909, 0.2362, 0.6364, 0.1575, 0.5455, 0.1575, 0.5909, 0.2362, 0.5, 0.07873, 0.4545, 0.1575, 0.5455, 0.1575, 0.5, 0.07873, 0.4091, 0.07873, 0.4545, 0.1575, 0.4091, 0.07873, 0.3636, 0.1575, 0.4545, 0.1575, 0.3182, 0.07873, 0.2727, 0.1575, 0.3636, 0.1575, 0.3182, 0.07873, 0.2273, 0.07873, 0.2727, 0.1575, 0.2273, 0.07873, 0.1818, 0.1575, 0.2727, 0.1575, 0.1364, 0.07873, 0.09091, 0.1575, 0.1818, 0.1575, 0.1364, 0.07873, 0.04545, 0.07873, 0.09091, 0.1575, 0.04545, 0.07873, 0.0, 0.1575, 0.09091, 0.1575, 0.6364, 0.1575, 0.5909, 0.07873, 0.5455, 0.1575, 0.6364, 0.1575, 0.6818, 0.07873, 0.5909, 0.07873, 0.6818, 0.07873, 0.6364, 0.0, 0.5909, 0.07873, 0.8636, 0.07873, 0.8182, 0.1575, 0.9091, 0.1575, 0.8636, 0.07873, 0.7727, 0.07873, 0.8182, 0.1575, 0.7727, 0.07873, 0.7273, 0.1575, 0.8182, 0.1575, 0.5972, 0.625, 0.5972, 0.75, 0.625, 0.75, 0.625, 0.625, 0.5972, 0.9722, 0.5972, 1.0, 0.625, 1.0, 0.625, 0.9722, 0.3472, 0.625, 0.3472, 0.75, 0.375, 0.75, 0.375, 0.625, 0.8472, 0.625, 0.8472, 0.75, 0.875, 0.75, 0.875, 0.625, 0.625, 0.625, 0.625, 0.75, 0.6528, 0.75, 0.6528, 0.625, 0.6528, 0.625, 0.6528, 0.75, 0.7361, 0.75, 0.7361, 0.625, 0.7361, 0.625, 0.7361, 0.75, 0.7639, 0.75, 0.7639, 0.625, 0.7639, 0.625, 0.7639, 0.75, 0.8472, 0.75, 0.8472, 0.625, 0.125, 0.625, 0.125, 0.75, 0.1528, 0.75, 0.1528, 0.625, 0.1528, 0.625, 0.1528, 0.75, 0.2361, 0.75, 0.2361, 0.625, 0.2361, 0.625, 0.2361, 0.75, 0.2639, 0.75, 0.2639, 0.625, 0.2639, 0.625, 0.2639, 0.75, 0.3472, 0.75, 0.3472, 0.625, 0.5972, 0.75, 0.5972, 0.7778, 0.625, 0.7778, 0.625, 0.75, 0.5972, 0.7778, 0.5972, 0.8611, 0.625, 0.8611, 0.625, 0.7778, 0.5972, 0.8611, 0.5972, 0.8889, 0.625, 0.8889, 0.625, 0.8611, 0.5972, 0.8889, 0.5972, 0.9722, 0.625, 0.9722, 0.625, 0.8889, 0.4861, 0.9722, 0.4861, 0.9722, 0.4028, 0.9722, 0.4028, 0.9722, 0.4306, 0.8056, 0.4306, 0.8056, 0.4306, 0.8333, 0.4306, 0.8333, 0.375, 0.8889, 0.375, 0.9722, 0.4028, 0.9722, 0.4028, 0.8889, 0.5972, 0.8611, 0.5972, 0.8611, 0.5139, 0.8611, 0.5139, 0.8611, 0.4306, 0.9167, 0.4306, 0.9444, 0.4583, 0.9444, 0.4583, 0.9167, 0.5694, 0.9444, 0.5694, 0.9444, 0.5694, 0.9167, 0.5694, 0.9167, 0.4861, 0.8889, 0.4861, 0.9722, 0.5139, 0.9722, 0.5139, 0.8889, 0.5972, 0.9722, 0.5972, 0.9722, 0.5139, 0.9722, 0.5139, 0.9722, 0.5417, 0.9167, 0.5417, 0.9444, 0.5694, 0.9444, 0.5694, 0.9167, 0.5694, 0.9167, 0.5694, 0.9167, 0.5417, 0.9167, 0.5417, 0.9167, 0.5417, 0.9167, 0.5417, 0.9167, 0.5417, 0.9444, 0.5417, 0.9444, 0.4306, 0.8333, 0.4306, 0.8333, 0.4583, 0.8333, 0.4583, 0.8333, 0.375, 0.8611, 0.375, 0.8889, 0.4028, 0.8889, 0.4028, 0.8611, 0.4028, 0.8611, 0.4028, 0.8889, 0.4861, 0.8889, 0.4861, 0.8611, 0.4861, 0.8611, 0.4861, 0.8889, 0.5139, 0.8889, 0.5139, 0.8611, 0.5139, 0.8611, 0.5139, 0.8889, 0.5972, 0.8889, 0.5972, 0.8611, 0.4583, 0.9444, 0.4583, 0.9444, 0.4583, 0.9167, 0.4583, 0.9167, 0.5972, 0.7778, 0.5972, 0.7778, 0.5972, 0.8611, 0.5972, 0.8611, 0.375, 0.7778, 0.375, 0.8611, 0.4028, 0.8611, 0.4028, 0.7778, 0.4306, 0.9167, 0.4306, 0.9167, 0.4306, 0.9444, 0.4306, 0.9444, 0.4306, 0.8056, 0.4306, 0.8333, 0.4583, 0.8333, 0.4583, 0.8056, 0.5139, 0.8611, 0.5139, 0.8611, 0.5139, 0.7778, 0.5139, 0.7778, 0.4861, 0.7778, 0.4861, 0.8611, 0.5139, 0.8611, 0.5139, 0.7778, 0.5417, 0.8333, 0.5417, 0.8333, 0.5694, 0.8333, 0.5694, 0.8333, 0.5417, 0.8056, 0.5417, 0.8333, 0.5694, 0.8333, 0.5694, 0.8056, 0.4861, 0.7778, 0.4861, 0.7778, 0.4861, 0.8611, 0.4861, 0.8611, 0.4583, 0.8056, 0.4583, 0.8056, 0.4306, 0.8056, 0.4306, 0.8056, 0.4028, 0.8611, 0.4028, 0.8611, 0.4028, 0.7778, 0.4028, 0.7778, 0.375, 0.75, 0.375, 0.7778, 0.4028, 0.7778, 0.4028, 0.75, 0.4028, 0.75, 0.4028, 0.7778, 0.4861, 0.7778, 0.4861, 0.75, 0.5139, 0.75, 0.5139, 0.7778, 0.5972, 0.7778, 0.5972, 0.75, 0.375, 0.9722, 0.375, 1.0, 0.4028, 1.0, 0.4028, 0.9722, 0.4028, 0.9722, 0.4028, 1.0, 0.4861, 1.0, 0.4861, 0.9722, 0.4861, 0.9722, 0.4861, 1.0, 0.5139, 1.0, 0.5139, 0.9722, 0.5139, 0.9722, 0.5139, 1.0, 0.5972, 1.0, 0.5972, 0.9722, 0.375, 0.625, 0.375, 0.75, 0.4028, 0.75, 0.4028, 0.625, 0.4028, 0.625, 0.4028, 0.75, 0.4861, 0.75, 0.4861, 0.625, 0.4861, 0.625, 0.4861, 0.75, 0.5139, 0.75, 0.5139, 0.625, 0.5139, 0.625, 0.5139, 0.75, 0.5972, 0.75, 0.5972, 0.625, 0.4306, 0.9444, 0.4028, 0.9722, 0.4861, 0.9722, 0.4583, 0.9444, 0.5417, 0.9444, 0.5139, 0.9722, 0.5972, 0.9722, 0.5694, 0.9444, 0.4028, 0.8889, 0.4028, 0.9722, 0.4306, 0.9444, 0.4306, 0.9167, 0.4583, 0.9167, 0.4583, 0.9444, 0.4861, 0.9722, 0.4861, 0.8889, 0.5139, 0.8889, 0.5139, 0.9722, 0.5417, 0.9444, 0.5417, 0.9167, 0.5694, 0.9167, 0.5694, 0.9444, 0.5972, 0.9722, 0.5972, 0.8889, 0.4028, 0.8889, 0.4306, 0.9167, 0.4583, 0.9167, 0.4861, 0.8889, 0.5139, 0.8889, 0.5417, 0.9167, 0.5694, 0.9167, 0.5972, 0.8889, 0.4306, 0.8333, 0.4028, 0.8611, 0.4861, 0.8611, 0.4583, 0.8333, 0.5417, 0.8333, 0.5139, 0.8611, 0.5972, 0.8611, 0.5694, 0.8333, 0.4028, 0.7778, 0.4028, 0.8611, 0.4306, 0.8333, 0.4306, 0.8056, 0.4583, 0.8056, 0.4583, 0.8333, 0.4861, 0.8611, 0.4861, 0.7778, 0.5139, 0.7778, 0.5139, 0.8611, 0.5417, 0.8333, 0.5417, 0.8056, 0.5694, 0.8056, 0.5694, 0.8333, 0.5972, 0.8611, 0.5972, 0.7778, 0.4028, 0.7778, 0.4306, 0.8056, 0.4583, 0.8056, 0.4861, 0.7778, 0.5139, 0.7778, 0.5417, 0.8056, 0.5694, 0.8056, 0.5972, 0.7778, 0.4861, 0.8611, 0.4861, 0.8611, 0.4028, 0.8611, 0.4028, 0.8611, 0.4583, 0.8333, 0.4583, 0.8333, 0.4583, 0.8056, 0.4583, 0.8056, 0.4583, 0.9167, 0.4583, 0.9167, 0.4306, 0.9167, 0.4306, 0.9167, 0.4028, 0.9722, 0.4028, 0.9722, 0.4028, 0.8889, 0.4028, 0.8889, 0.5417, 0.9444, 0.5417, 0.9444, 0.5694, 0.9444, 0.5694, 0.9444, 0.4861, 0.8889, 0.4861, 0.8889, 0.4861, 0.9722, 0.4861, 0.9722, 0.5139, 0.8889, 0.5139, 0.8889, 0.5972, 0.8889, 0.5972, 0.8889, 0.5139, 0.7778, 0.5139, 0.7778, 0.5972, 0.7778, 0.5972, 0.7778, 0.5139, 0.9722, 0.5139, 0.9722, 0.5139, 0.8889, 0.5139, 0.8889, 0.5417, 0.8056, 0.5417, 0.8056, 0.5417, 0.8333, 0.5417, 0.8333, 0.4306, 0.9444, 0.4306, 0.9444, 0.4583, 0.9444, 0.4583, 0.9444, 0.5972, 0.8889, 0.5972, 0.8889, 0.5972, 0.9722, 0.5972, 0.9722, 0.4028, 0.8889, 0.4028, 0.8889, 0.4861, 0.8889, 0.4861, 0.8889, 0.5694, 0.8333, 0.5694, 0.8333, 0.5694, 0.8056, 0.5694, 0.8056, 0.4028, 0.7778, 0.4028, 0.7778, 0.4861, 0.7778, 0.4861, 0.7778, 0.5694, 0.8056, 0.5694, 0.8056, 0.5417, 0.8056, 0.5417, 0.8056, 0.5139, 0.0, 0.5139, 0.125, 0.5972, 0.125, 0.5972, 0.0, 0.4861, 0.0, 0.4861, 0.125, 0.5139, 0.125, 0.5139, 0.0, 0.4028, 0.0, 0.4028, 0.125, 0.4861, 0.125, 0.4861, 0.0, 0.375, 0.0, 0.375, 0.125, 0.4028, 0.125, 0.4028, 0.0, 0.5972, 0.0, 0.5972, 0.125, 0.625, 0.125, 0.625, 0.0, 0.4886, 0.7758, 0.4886, 0.7758, 0.4886, 0.752, 0.4886, 0.752, 0.5114, 0.7758, 0.5139, 0.7778, 0.5139, 0.75, 0.5114, 0.752, 0.5114, 0.752, 0.5139, 0.75, 0.4861, 0.75, 0.4886, 0.752, 0.4886, 0.7758, 0.4861, 0.7778, 0.5139, 0.7778, 0.5114, 0.7758, 0.4886, 0.752, 0.4861, 0.75, 0.4861, 0.7778, 0.4886, 0.7758, 0.5114, 0.7758, 0.5114, 0.752, 0.4886, 0.752, 0.4886, 0.7758, 0.4886, 0.752, 0.4886, 0.752, 0.5114, 0.752, 0.5114, 0.752, 0.5114, 0.7758, 0.5114, 0.7758, 0.4886, 0.7758, 0.4886, 0.7758, 0.5114, 0.752, 0.5114, 0.752, 0.5114, 0.7758, 0.5114, 0.7758, 0.8182, 0.0, 0.8636, 0.07873, 0.7727, 0.07873, 0.7273, 0.1575, 0.6364, 0.1575, 0.6818, 0.07873, 0.09091, 0.0, 0.1364, 0.07873, 0.04545, 0.07873, 0.2727, 0.0, 0.3182, 0.07873, 0.2273, 0.07873, 0.4545, 0.0, 0.5, 0.07873, 0.4091, 0.07873, 0.7273, 0.1575, 0.6818, 0.2362, 0.6364, 0.1575, 0.9091, 0.1575, 0.8636, 0.2362, 0.8182, 0.1575, 0.1818, 0.1575, 0.1364, 0.2362, 0.09091, 0.1575, 0.3636, 0.1575, 0.3182, 0.2362, 0.2727, 0.1575, 0.5455, 0.1575, 0.5, 0.2362, 0.4545, 0.1575, 0.7273, 0.1575, 0.7727, 0.2362, 0.6818, 0.2362, 0.9091, 0.1575, 0.9545, 0.2362, 0.8636, 0.2362, 0.1818, 0.1575, 0.2273, 0.2362, 0.1364, 0.2362, 0.3636, 0.1575, 0.4091, 0.2362, 0.3182, 0.2362, 0.5455, 0.1575, 0.5909, 0.2362, 0.5, 0.2362, 0.8182, 0.3149, 0.7727, 0.3937, 0.7273, 0.3149, 1.0, 0.3149, 0.9545, 0.3937, 0.9091, 0.3149, 0.2727, 0.3149, 0.2273, 0.3937, 0.1818, 0.3149, 0.4545, 0.3149, 0.4091, 0.3937, 0.3636, 0.3149, 0.6364, 0.3149, 0.5909, 0.3937, 0.5455, 0.3149, 0.5909, 0.3937, 0.5455, 0.4724, 0.5, 0.3937, 0.5909, 0.3937, 0.5, 0.3937, 0.5455, 0.3149, 0.5455, 0.3149, 0.5, 0.3937, 0.4545, 0.3149, 0.4091, 0.3937, 0.3636, 0.4724, 0.3182, 0.3937, 0.4091, 0.3937, 0.3182, 0.3937, 0.3636, 0.3149, 0.3636, 0.3149, 0.3182, 0.3937, 0.2727, 0.3149, 0.2273, 0.3937, 0.1818, 0.4724, 0.1364, 0.3937, 0.2273, 0.3937, 0.1364, 0.3937, 0.1818, 0.3149, 0.1818, 0.3149, 0.1364, 0.3937, 0.09091, 0.3149, 0.9545, 0.3937, 0.9091, 0.4724, 0.8636, 0.3937, 0.9545, 0.3937, 0.8636, 0.3937, 0.9091, 0.3149, 0.9091, 0.3149, 0.8636, 0.3937, 0.8182, 0.3149, 0.7727, 0.3937, 0.7273, 0.4724, 0.6818, 0.3937, 0.7727, 0.3937, 0.6818, 0.3937, 0.7273, 0.3149, 0.7273, 0.3149, 0.6818, 0.3937, 0.6364, 0.3149, 0.5909, 0.2362, 0.6364, 0.3149, 0.5455, 0.3149, 0.5909, 0.2362, 0.5455, 0.3149, 0.5, 0.2362, 0.5, 0.2362, 0.5455, 0.3149, 0.4545, 0.3149, 0.4091, 0.2362, 0.4545, 0.3149, 0.3636, 0.3149, 0.4091, 0.2362, 0.3636, 0.3149, 0.3182, 0.2362, 0.3182, 0.2362, 0.3636, 0.3149, 0.2727, 0.3149, 0.2273, 0.2362, 0.2727, 0.3149, 0.1818, 0.3149, 0.2273, 0.2362, 0.1818, 0.3149, 0.1364, 0.2362, 0.1364, 0.2362, 0.1818, 0.3149, 0.09091, 0.3149, 0.9545, 0.2362, 1.0, 0.3149, 0.9091, 0.3149, 0.9545, 0.2362, 0.9091, 0.3149, 0.8636, 0.2362, 0.8636, 0.2362, 0.9091, 0.3149, 0.8182, 0.3149, 0.7727, 0.2362, 0.8182, 0.3149, 0.7273, 0.3149, 0.7727, 0.2362, 0.7273, 0.3149, 0.6818, 0.2362, 0.6818, 0.2362, 0.7273, 0.3149, 0.6364, 0.3149, 0.5, 0.2362, 0.4545, 0.3149, 0.4091, 0.2362, 0.5, 0.2362, 0.4091, 0.2362, 0.4545, 0.1575, 0.4545, 0.1575, 0.4091, 0.2362, 0.3636, 0.1575, 0.3182, 0.2362, 0.2727, 0.3149, 0.2273, 0.2362, 0.3182, 0.2362, 0.2273, 0.2362, 0.2727, 0.1575, 0.2727, 0.1575, 0.2273, 0.2362, 0.1818, 0.1575, 0.1364, 0.2362, 0.09091, 0.3149, 0.04545, 0.2362, 0.1364, 0.2362, 0.04545, 0.2362, 0.09091, 0.1575, 0.09091, 0.1575, 0.04545, 0.2362, 0.0, 0.1575, 0.8636, 0.2362, 0.8182, 0.3149, 0.7727, 0.2362, 0.8636, 0.2362, 0.7727, 0.2362, 0.8182, 0.1575, 0.8182, 0.1575, 0.7727, 0.2362, 0.7273, 0.1575, 0.6818, 0.2362, 0.6364, 0.3149, 0.5909, 0.2362, 0.6818, 0.2362, 0.5909, 0.2362, 0.6364, 0.1575, 0.6364, 0.1575, 0.5909, 0.2362, 0.5455, 0.1575, 0.5, 0.07873, 0.5455, 0.1575, 0.4545, 0.1575, 0.5, 0.07873, 0.4545, 0.1575, 0.4091, 0.07873, 0.4091, 0.07873, 0.4545, 0.1575, 0.3636, 0.1575, 0.3182, 0.07873, 0.3636, 0.1575, 0.2727, 0.1575, 0.3182, 0.07873, 0.2727, 0.1575, 0.2273, 0.07873, 0.2273, 0.07873, 0.2727, 0.1575, 0.1818, 0.1575, 0.1364, 0.07873, 0.1818, 0.1575, 0.09091, 0.1575, 0.1364, 0.07873, 0.09091, 0.1575, 0.04545, 0.07873, 0.04545, 0.07873, 0.09091, 0.1575, 0.0, 0.1575, 0.6364, 0.1575, 0.5455, 0.1575, 0.5909, 0.07873, 0.6364, 0.1575, 0.5909, 0.07873, 0.6818, 0.07873, 0.6818, 0.07873, 0.5909, 0.07873, 0.6364, 0.0, 0.8636, 0.07873, 0.9091, 0.1575, 0.8182, 0.1575, 0.8636, 0.07873, 0.8182, 0.1575, 0.7727, 0.07873, 0.7727, 0.07873, 0.8182, 0.1575, 0.7273, 0.1575])
me_cube_013.use_remesh_fix_poles = True
me_cube_013.use_remesh_preserve_attributes = False
me_cube_013.use_mirror_vertex_groups = False
me_cube_013.update()

# ---- objects
ob_wall_3x3m = bpy.data.objects.new('Wall-3x3m', me_cube)
ob_floor_2x2m = bpy.data.objects.new('Floor-2x2m', me_cube_001)
ob_floor_3x3m = bpy.data.objects.new('Floor-3x3m', me_cube_002)
ob_wall_2x3m = bpy.data.objects.new('Wall-2x3m', me_cube_003)
ob_doorway_2_3m = bpy.data.objects.new('Doorway-2-3m', me_cube_004)
ob_bookcase = bpy.data.objects.new('Bookcase', me_cube_005)
ob_cylinder = bpy.data.objects.new('Cylinder', me_cylinder)
ob_cube = bpy.data.objects.new('Cube', me_cube_006)
ob_crate_large = bpy.data.objects.new('Crate-Large', me_cube_008)
ob_crate_small = bpy.data.objects.new('Crate-Small', me_cube_009)
ob_table_large = bpy.data.objects.new('Table-Large', me_cube_011)
ob_door = bpy.data.objects.new('Door', me_cube_013)

# ---- transforms, parenting, visibility, modifiers, constraints
ob_wall_3x3m.location = (0.0, 0.0, 0.0)
ob_wall_3x3m.lock_rotations_4d = False
ob_wall_3x3m.empty_display_type = 'ARROWS'
ob_wall_3x3m.lineart.crease_threshold = 0.0
ob_floor_2x2m.location = (0.0, 0.0, 0.0)
ob_floor_2x2m.lineart.crease_threshold = 0.0
ob_floor_3x3m.location = (0.0, 0.0, 0.0)
ob_floor_3x3m.lineart.crease_threshold = 0.0
ob_wall_2x3m.location = (0.0, 0.0, 0.0)
ob_wall_2x3m.lock_rotations_4d = False
ob_wall_2x3m.empty_display_type = 'ARROWS'
ob_wall_2x3m.lineart.crease_threshold = 0.0
ob_doorway_2_3m.location = (0.0, 0.0, 0.0)
ob_doorway_2_3m.lock_rotations_4d = False
ob_doorway_2_3m.empty_display_type = 'ARROWS'
ob_doorway_2_3m.lineart.crease_threshold = 0.0
ob_bookcase.location = (0.0, 0.0, 0.0)
ob_bookcase.lineart.crease_threshold = 0.0
ob_cylinder.location = (0.0, -1.948, 0.0)
ob_cylinder.scale = (0.25, 0.25, 0.875)
ob_cylinder.lineart.crease_threshold = 0.0
ob_cube.location = (0.0, 0.0, 0.0)
ob_cube.lineart.crease_threshold = 0.0
ob_crate_large.location = (0.0, 0.0, 0.0)
ob_crate_large.scale = (2.0, 2.0, 2.0)
ob_crate_large.lineart.crease_threshold = 0.0
ob_crate_small.location = (0.0, 0.0, 0.0)
ob_crate_small.lineart.crease_threshold = 0.0
ob_table_large.location = (0.0, 0.0, 0.0)
ob_table_large.lineart.crease_threshold = 0.0
_m = ob_table_large.modifiers.new('Mirror', 'MIRROR')
_m.use_axis = (True, True, False)
_m.use_clip = True
ob_door.location = (-1.5, 0.15, 0.0)
ob_door.lineart.crease_threshold = 0.0

# ---- collection membership
col_collection.objects.link(ob_wall_3x3m)
col_collection.objects.link(ob_floor_2x2m)
col_collection.objects.link(ob_floor_3x3m)
col_collection.objects.link(ob_wall_2x3m)
col_collection.objects.link(ob_doorway_2_3m)
col_collection.objects.link(ob_bookcase)
col_collection.objects.link(ob_cylinder)
col_collection.objects.link(ob_cube)
col_collection.objects.link(ob_crate_large)
col_collection.objects.link(ob_crate_small)
col_collection.objects.link(ob_table_large)
col_collection.objects.link(ob_door)

# ---- scene / render settings (as saved in the file)
scene.frame_start = 1; scene.frame_end = 250; scene.frame_set(0)
scene.render.engine = 'BLENDER_EEVEE_NEXT'
scene.cycles.use_denoising = False
scene.cycles.samples = 128
scene.cycles.sampling_pattern = 'TABULATED_SOBOL'
scene.cycles.use_adaptive_sampling = False
scene.cycles.use_light_tree = False
scene.view_settings.view_transform = 'Filmic'
bpy.context.view_layer.update()

# ---- added for rendering (the .blend has no active camera and no usable light): camera, sun
cam_auto = bpy.data.cameras.new('AutoCamera')
cam_auto.lens = 50.0
cam_auto.sensor_width = 36.0
cam_auto.clip_end = 1000.0
ob_auto_camera = bpy.data.objects.new('AutoCamera', cam_auto)
scene.collection.objects.link(ob_auto_camera)
ob_auto_camera.location = (8.22435, -9.46801, 7.57948)
ob_auto_camera.rotation_euler = (1.09748, -7.21219e-08, 0.694738)
scene.camera = ob_auto_camera
light_auto_sun = bpy.data.lights.new('AutoSun', 'SUN')
light_auto_sun.energy = 3.0
light_auto_sun.angle = 0.0523599
ob_auto_sun = bpy.data.objects.new('AutoSun', light_auto_sun)
scene.collection.objects.link(ob_auto_sun)
ob_auto_sun.rotation_euler = (0.872665, 0.174533, 0.523599)
bpy.context.view_layer.update()
